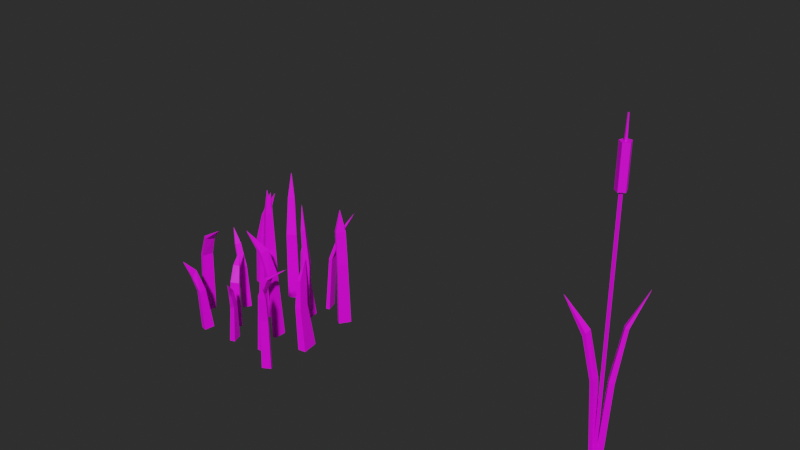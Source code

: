# Source: FTD-objects.blend  (saved by Blender 3.5.10; exported with 4.5.12 LTS)
import bpy
from mathutils import Matrix  # noqa: F401  (used for matrix-valued properties, if any)

bpy.ops.wm.read_factory_settings(use_empty=True)
scene = bpy.context.scene
scene.name = 'Scene'

# ---- collections
col_grass = bpy.data.collections.new('grass'); scene.collection.children.link(col_grass)
col_reed = bpy.data.collections.new('reed'); scene.collection.children.link(col_reed)

# ---- images (referenced by path relative to the original .blend; pixels are not part of the script)
import os
ASSET_DIR = os.environ.get("B2B_ASSET_DIR", "")  # directory of the original .blend (textures are referenced by path, not embedded)
HERE = os.path.dirname(os.path.abspath(__file__))  # packed textures are extracted next to this script under _unpacked/

def load_image(name, relpath, width, height, colorspace="sRGB"):
    """Load a texture the original file referenced (path relative to the .blend, or extracted next to this script)."""
    p = next((c for c in (os.path.join(HERE, relpath), os.path.join(ASSET_DIR, relpath)) if relpath and os.path.exists(c)), "")
    if p:
        img = bpy.data.images.load(p, check_existing=True)
        img.name = name
    else:  # same state as the original file: an image datablock whose file is absent (Cycles renders it pink)
        img = bpy.data.images.new(name, width, height)
        img.source = "FILE"
        img.filepath = "//" + (relpath or name)
    img.colorspace_settings.name = colorspace
    return img
img_colorpalette_summer_png = load_image('ColorPalette_Summer.png', 'textures/ColorPalette_Summer.png', 1024, 1024, 'sRGB')

# ---- materials (node trees are filled in below, after node groups)
mat_colorpalette = bpy.data.materials.new('ColorPalette')
mat_colorpalette.use_transparent_shadow = False

# ---- material node trees
mat_colorpalette.use_nodes = True; mat_colorpalette.node_tree.nodes.clear()
_N = mat_colorpalette.node_tree.nodes; _L = mat_colorpalette.node_tree.links
n0 = _N.new('ShaderNodeBsdfPrincipled'); n0.name = 'Principled BSDF'; n0.location = (10, 300)
n0.distribution = 'GGX'
n0.subsurface_method = 'RANDOM_WALK_SKIN'
n0.inputs[3].default_value = 1.45
n0.inputs[27].default_value = (0.0, 0.0, 0.0, 1.0)
n0.inputs[28].default_value = 1.0
n1 = _N.new('ShaderNodeOutputMaterial'); n1.name = 'Material Output'; n1.location = (300, 300)
n2 = _N.new('ShaderNodeTexImage'); n2.name = 'Image Texture'; n2.location = (-280, 280)
n2.image = img_colorpalette_summer_png
_L.new(n0.outputs[0], n1.inputs[0])
_L.new(n2.outputs[0], n0.inputs[0])
n1.is_active_output = True

# ---- world
world_world = bpy.data.worlds.new('World'); scene.world = world_world
world_world.use_nodes = True; world_world.node_tree.nodes.clear()
_N = world_world.node_tree.nodes; _L = world_world.node_tree.links
n0 = _N.new('ShaderNodeOutputWorld'); n0.name = 'World Output'; n0.location = (300, 300)
n1 = _N.new('ShaderNodeBackground'); n1.name = 'Background'; n1.location = (10, 300)
n1.inputs[0].default_value = (0.05088, 0.05088, 0.05088, 1.0)
n1.inputs[1].default_value = 0.5
_L.new(n1.outputs[0], n0.inputs[0])
n0.is_active_output = True
world_world.color = (0.05088, 0.05088, 0.05088)
world_world.use_sun_shadow = False
world_world.sun_shadow_jitter_overblur = 0.0

# ---- meshes
me_grass_1 = bpy.data.meshes.new('grass-1')
me_grass_1.from_pydata([(0.07055, -0.07144, -0.02), (0.07532, -0.07382, 0.05199), (0.08097, -0.06574, -0.02), (0.08395, -0.0691, 0.05187), (0.07278, -0.07554, -0.02), (0.07701, -0.07691, 0.05149), (0.08321, -0.06984, -0.02), (0.08563, -0.07219, 0.05136), (0.08602, -0.0804, 0.1068), (0.08602, -0.0804, 0.1068), (0.08602, -0.0804, 0.1068), (0.08602, -0.0804, 0.1068), (0.08098, -0.08108, 0.08528), (0.08901, -0.07644, 0.08519), (0.08731, -0.07348, 0.08522), (0.07927, -0.07812, 0.08531), (-0.00202, -0.04295, -0.02), (0.001471, -0.04611, 0.02995), (0.002761, -0.05629, -0.02), (0.00457, -0.05476, 0.02995), (-0.008407, -0.04524, -0.02), (-0.003333, -0.04784, 0.02995), (-0.003627, -0.05858, -0.02), (-0.0002339, -0.05648, 0.02995), (0.01211, -0.06947, 0.07357), (0.01211, -0.06947, 0.07357), (0.01211, -0.06947, 0.07357), (0.01211, -0.06947, 0.07357), (0.001999, -0.0547, 0.05616), (0.003454, -0.06057, 0.05116), (0.006122, -0.05955, 0.05075), (0.004668, -0.05368, 0.05574), (-0.01731, -0.02539, -0.02), (-0.0203, -0.0221, 0.04242), (-0.02863, -0.03202, -0.02), (-0.0301, -0.02785, 0.0432), (-0.01934, -0.02201, -0.02), (-0.02182, -0.01957, 0.0414), (-0.03066, -0.02865, -0.02), (-0.03162, -0.02531, 0.04218), (-0.04032, 0.001496, 0.07645), (-0.04032, 0.001496, 0.07645), (-0.04032, 0.001496, 0.07645), (-0.04032, 0.001496, 0.07645), (-0.02757, -0.01197, 0.0613), (-0.03468, -0.01594, 0.06141), (-0.0335, -0.01802, 0.0632), (-0.02638, -0.01405, 0.0631), (0.03929, -0.05021, -0.02), (0.04295, -0.04717, 0.05932), (0.03719, -0.03539, -0.02), (0.04113, -0.03433, 0.05927), (0.04378, -0.04958, -0.02), (0.04632, -0.0467, 0.05812), (0.04168, -0.03476, -0.02), (0.0445, -0.03386, 0.05807), (0.08131, -0.03381, 0.1047), (0.08131, -0.03381, 0.1047), (0.08131, -0.03381, 0.1047), (0.08131, -0.03381, 0.1047), (0.05766, -0.04418, 0.08526), (0.0566, -0.03331, 0.08436), (0.05341, -0.03342, 0.08682), (0.05446, -0.04429, 0.08772), (0.02835, 0.04494, -0.02), (0.02286, 0.04756, 0.03842), (0.02506, 0.0607, -0.02), (0.02078, 0.05777, 0.03937), (0.03886, 0.04602, -0.02), (0.03082, 0.04837, 0.03875), (0.03557, 0.06178, -0.02), (0.02874, 0.05858, 0.03969), (0.01533, 0.06801, 0.09492), (0.01533, 0.06801, 0.09492), (0.01533, 0.06801, 0.09492), (0.01533, 0.06801, 0.09492), (0.02559, 0.05314, 0.07355), (0.02539, 0.06155, 0.06512), (0.02021, 0.06098, 0.06413), (0.02041, 0.05257, 0.07255), (-0.04539, 0.01893, -0.02), (-0.0502, 0.01929, 0.04039), (-0.05001, 0.008288, -0.02), (-0.0542, 0.01007, 0.0406), (-0.04856, 0.02029, -0.02), (-0.05259, 0.02031, 0.03932), (-0.05318, 0.009651, -0.02), (-0.05659, 0.0111, 0.03952), (-0.07462, 0.0228, 0.08883), (-0.07462, 0.0228, 0.08883), (-0.07462, 0.0228, 0.08883), (-0.07462, 0.0228, 0.08883), (-0.06356, 0.02256, 0.06953), (-0.06658, 0.01562, 0.06963), (-0.06411, 0.01456, 0.07034), (-0.0611, 0.0215, 0.07025), (-0.04571, -0.04851, -0.02), (-0.0502, -0.05328, 0.03667), (-0.04783, -0.06211, -0.02), (-0.05182, -0.06211, 0.03555), (-0.05419, -0.04615, -0.02), (-0.05682, -0.05153, 0.03497), (-0.0563, -0.05976, -0.02), (-0.05844, -0.06035, 0.03386), (-0.06466, -0.07375, 0.08067), (-0.06466, -0.07375, 0.08067), (-0.06466, -0.07375, 0.08067), (-0.06466, -0.07375, 0.08067), (-0.06293, -0.05805, 0.06402), (-0.06313, -0.06456, 0.0551), (-0.05861, -0.06565, 0.05556), (-0.05842, -0.05913, 0.06448), (-0.01548, 0.01704, -0.02), (-0.01806, 0.02157, 0.0768), (-0.007099, 0.03117, -0.02), (-0.01112, 0.03327, 0.0768), (-0.00558, 0.01342, -0.02), (-0.01061, 0.01885, 0.0768), (0.002806, 0.02756, -0.02), (-0.003671, 0.03055, 0.0768), (-0.007647, 0.02509, 0.1637), (-0.007647, 0.02509, 0.1637), (-0.007647, 0.02509, 0.1637), (-0.007647, 0.02509, 0.1637), (-0.008001, 0.02075, 0.1301), (-0.003802, 0.02846, 0.1301), (-0.008729, 0.03019, 0.1293), (-0.01293, 0.02247, 0.1293), (-0.08857, -0.02967, -0.02), (-0.08341, -0.02834, 0.06687), (-0.08359, -0.01365, -0.02), (-0.0791, -0.01447, 0.06681), (-0.08372, -0.03118, -0.02), (-0.07977, -0.02948, 0.06552), (-0.07875, -0.01516, -0.02), (-0.07546, -0.0156, 0.06546), (-0.03817, -0.03318, 0.1177), (-0.03817, -0.03318, 0.1177), (-0.03817, -0.03318, 0.1177), (-0.03817, -0.03318, 0.1177), (-0.06708, -0.03235, 0.09592), (-0.06294, -0.02084, 0.09492), (-0.06623, -0.01942, 0.09767), (-0.07037, -0.03093, 0.09868), (0.07918, -0.01737, -0.02), (0.07369, -0.01371, 0.03842), (0.07589, 0.004673, -0.02), (0.07161, 0.0005753, 0.03937), (0.08969, -0.01586, -0.02), (0.08165, -0.01258, 0.03875), (0.0864, 0.006186, -0.02), (0.07957, 0.001713, 0.03969), (0.06616, 0.01491, 0.09492), (0.06616, 0.01491, 0.09492), (0.06616, 0.01491, 0.09492), (0.06616, 0.01491, 0.09492), (0.07641, -0.005906, 0.07355), (0.07622, 0.005867, 0.06512), (0.07104, 0.005071, 0.06413), (0.07124, -0.006703, 0.07255), (0.03771, 0.07852, -0.02), (0.04331, 0.08179, 0.05821), (0.03268, 0.09406, -0.02), (0.03896, 0.09525, 0.05869), (0.04233, 0.08003, -0.02), (0.04678, 0.08295, 0.05669), (0.0373, 0.09557, -0.02), (0.04242, 0.09641, 0.05717), (0.07259, 0.09991, 0.1266), (0.07259, 0.09991, 0.1266), (0.07259, 0.09991, 0.1266), (0.07259, 0.09991, 0.1266), (0.06059, 0.09023, 0.09931), (0.05731, 0.1004, 0.0996), (0.05372, 0.09918, 0.1006), (0.057, 0.08904, 0.1003), (0.08587, 0.07524, -0.02), (0.08636, 0.0708, 0.06917), (0.07679, 0.0615, -0.02), (0.07884, 0.05943, 0.06917), (0.08041, 0.07885, -0.02), (0.08225, 0.07351, 0.06917), (0.07133, 0.06511, -0.02), (0.07473, 0.06214, 0.06917), (0.07866, 0.06667, 0.1467), (0.07866, 0.06667, 0.1467), (0.07866, 0.06667, 0.1467), (0.07866, 0.06667, 0.1467), (0.08063, 0.07282, 0.1167), (0.07379, 0.06193, 0.1166), (0.07776, 0.05944, 0.116), (0.0846, 0.07032, 0.116), (0.03773, -0.0003131, -0.02), (0.03313, -0.002991, 0.06687), (0.03729, -0.01708, -0.02), (0.03275, -0.01751, 0.06681), (0.03266, -0.0001778, -0.02), (0.02931, -0.002889, 0.06552), (0.03222, -0.01694, -0.02), (0.02893, -0.01741, 0.06546), (-0.01173, -0.01062, 0.1177), (-0.01173, -0.01062, 0.1177), (-0.01173, -0.01062, 0.1177), (-0.01173, -0.01062, 0.1177), (0.01632, -0.003565, 0.09592), (0.01546, -0.01577, 0.09492), (0.01902, -0.01625, 0.09767), (0.01987, -0.00404, 0.09868), (0.05194, 0.03273, -0.02), (0.05712, 0.03333, 0.0768), (0.06166, 0.01948, -0.02), (0.06517, 0.02236, 0.0768), (0.04473, 0.02504, -0.02), (0.0517, 0.02754, 0.0768), (0.05446, 0.01179, -0.02), (0.05975, 0.01657, 0.0768), (0.05628, 0.02237, 0.1637), (0.05628, 0.02237, 0.1637), (0.05628, 0.02237, 0.1637), (0.05628, 0.02237, 0.1637), (0.05243, 0.02439, 0.1301), (0.05788, 0.01751, 0.1301), (0.06139, 0.02137, 0.1293), (0.05594, 0.02825, 0.1293), (-0.009054, 0.07589, -0.02), (-0.009432, 0.075, 0.07734), (-0.02337, 0.06782, -0.02), (-0.02128, 0.06832, 0.07765), (-0.01584, 0.08395, -0.02), (-0.01454, 0.08106, 0.07699), (-0.03015, 0.07588, -0.02), (-0.02638, 0.07438, 0.0773), (-0.02059, 0.0818, 0.164), (-0.02059, 0.0818, 0.164), (-0.02059, 0.0818, 0.164), (-0.02059, 0.0818, 0.164), (-0.01798, 0.08357, 0.1302), (-0.02546, 0.07898, 0.1304), (-0.02204, 0.075, 0.1299), (-0.01456, 0.07959, 0.1297), (-0.05249, 0.05576, -0.02), (-0.05162, 0.06213, 0.06045), (-0.06671, 0.05401, -0.02), (-0.06339, 0.06068, 0.06132), (-0.05324, 0.06136, -0.02), (-0.05218, 0.06635, 0.05986), (-0.06745, 0.05961, -0.02), (-0.06395, 0.0649, 0.06073), (-0.05498, 0.07466, 0.1272), (-0.05498, 0.07466, 0.1272), (-0.05498, 0.07466, 0.1272), (-0.05498, 0.07466, 0.1272), (-0.05127, 0.07302, 0.1007), (-0.06233, 0.0714, 0.1016), (-0.06173, 0.06732, 0.1016), (-0.05067, 0.06894, 0.1007), (-0.08978, 0.0713, -0.02), (-0.09158, 0.07755, 0.04269), (-0.08567, 0.09042, -0.02), (-0.08891, 0.08994, 0.04269), (-0.08063, 0.06933, -0.02), (-0.08469, 0.07607, 0.04269), (-0.07651, 0.08845, -0.02), (-0.08202, 0.08846, 0.04269), (-0.08702, 0.1127, 0.1029), (-0.08702, 0.1127, 0.1029), (-0.08702, 0.1127, 0.1029), (-0.08702, 0.1127, 0.1029), (-0.08594, 0.088, 0.07886), (-0.08336, 0.09594, 0.07197), (-0.08724, 0.09669, 0.07139), (-0.08981, 0.08875, 0.07829)], [], [(0, 1, 3, 2), (2, 3, 7, 6), (6, 7, 5, 4), (4, 5, 1, 0), (2, 6, 4, 0), (15, 12, 11, 10), (10, 11, 8, 9), (13, 14, 9, 8), (12, 13, 8, 11), (3, 1, 15, 14), (7, 3, 14, 13), (1, 5, 12, 15), (5, 7, 13, 12), (14, 15, 10, 9), (16, 17, 19, 18), (18, 19, 23, 22), (22, 23, 21, 20), (20, 21, 17, 16), (18, 22, 20, 16), (31, 28, 27, 26), (26, 27, 24, 25), (29, 30, 25, 24), (28, 29, 24, 27), (19, 17, 31, 30), (23, 19, 30, 29), (17, 21, 28, 31), (21, 23, 29, 28), (30, 31, 26, 25), (32, 33, 35, 34), (34, 35, 39, 38), (38, 39, 37, 36), (36, 37, 33, 32), (34, 38, 36, 32), (47, 44, 43, 42), (42, 43, 40, 41), (45, 46, 41, 40), (44, 45, 40, 43), (35, 33, 47, 46), (39, 35, 46, 45), (33, 37, 44, 47), (37, 39, 45, 44), (46, 47, 42, 41), (48, 49, 51, 50), (50, 51, 55, 54), (54, 55, 53, 52), (52, 53, 49, 48), (50, 54, 52, 48), (63, 60, 59, 58), (58, 59, 56, 57), (61, 62, 57, 56), (60, 61, 56, 59), (51, 49, 63, 62), (55, 51, 62, 61), (49, 53, 60, 63), (53, 55, 61, 60), (62, 63, 58, 57), (64, 65, 67, 66), (66, 67, 71, 70), (70, 71, 69, 68), (68, 69, 65, 64), (66, 70, 68, 64), (79, 76, 75, 74), (74, 75, 72, 73), (77, 78, 73, 72), (76, 77, 72, 75), (67, 65, 79, 78), (71, 67, 78, 77), (65, 69, 76, 79), (69, 71, 77, 76), (78, 79, 74, 73), (80, 81, 83, 82), (82, 83, 87, 86), (86, 87, 85, 84), (84, 85, 81, 80), (82, 86, 84, 80), (95, 92, 91, 90), (90, 91, 88, 89), (93, 94, 89, 88), (92, 93, 88, 91), (83, 81, 95, 94), (87, 83, 94, 93), (81, 85, 92, 95), (85, 87, 93, 92), (94, 95, 90, 89), (96, 97, 99, 98), (98, 99, 103, 102), (102, 103, 101, 100), (100, 101, 97, 96), (98, 102, 100, 96), (111, 108, 107, 106), (106, 107, 104, 105), (109, 110, 105, 104), (108, 109, 104, 107), (99, 97, 111, 110), (103, 99, 110, 109), (97, 101, 108, 111), (101, 103, 109, 108), (110, 111, 106, 105), (112, 113, 115, 114), (114, 115, 119, 118), (118, 119, 117, 116), (116, 117, 113, 112), (114, 118, 116, 112), (127, 124, 123, 122), (122, 123, 120, 121), (125, 126, 121, 120), (124, 125, 120, 123), (115, 113, 127, 126), (119, 115, 126, 125), (113, 117, 124, 127), (117, 119, 125, 124), (126, 127, 122, 121), (128, 129, 131, 130), (130, 131, 135, 134), (134, 135, 133, 132), (132, 133, 129, 128), (130, 134, 132, 128), (143, 140, 139, 138), (138, 139, 136, 137), (141, 142, 137, 136), (140, 141, 136, 139), (131, 129, 143, 142), (135, 131, 142, 141), (129, 133, 140, 143), (133, 135, 141, 140), (142, 143, 138, 137), (144, 145, 147, 146), (146, 147, 151, 150), (150, 151, 149, 148), (148, 149, 145, 144), (146, 150, 148, 144), (159, 156, 155, 154), (154, 155, 152, 153), (157, 158, 153, 152), (156, 157, 152, 155), (147, 145, 159, 158), (151, 147, 158, 157), (145, 149, 156, 159), (149, 151, 157, 156), (158, 159, 154, 153), (160, 161, 163, 162), (162, 163, 167, 166), (166, 167, 165, 164), (164, 165, 161, 160), (162, 166, 164, 160), (175, 172, 171, 170), (170, 171, 168, 169), (173, 174, 169, 168), (172, 173, 168, 171), (163, 161, 175, 174), (167, 163, 174, 173), (161, 165, 172, 175), (165, 167, 173, 172), (174, 175, 170, 169), (176, 177, 179, 178), (178, 179, 183, 182), (182, 183, 181, 180), (180, 181, 177, 176), (178, 182, 180, 176), (191, 188, 187, 186), (186, 187, 184, 185), (189, 190, 185, 184), (188, 189, 184, 187), (179, 177, 191, 190), (183, 179, 190, 189), (177, 181, 188, 191), (181, 183, 189, 188), (190, 191, 186, 185), (192, 193, 195, 194), (194, 195, 199, 198), (198, 199, 197, 196), (196, 197, 193, 192), (194, 198, 196, 192), (207, 204, 203, 202), (202, 203, 200, 201), (205, 206, 201, 200), (204, 205, 200, 203), (195, 193, 207, 206), (199, 195, 206, 205), (193, 197, 204, 207), (197, 199, 205, 204), (206, 207, 202, 201), (208, 209, 211, 210), (210, 211, 215, 214), (214, 215, 213, 212), (212, 213, 209, 208), (210, 214, 212, 208), (223, 220, 219, 218), (218, 219, 216, 217), (221, 222, 217, 216), (220, 221, 216, 219), (211, 209, 223, 222), (215, 211, 222, 221), (209, 213, 220, 223), (213, 215, 221, 220), (222, 223, 218, 217), (224, 225, 227, 226), (226, 227, 231, 230), (230, 231, 229, 228), (228, 229, 225, 224), (226, 230, 228, 224), (239, 236, 235, 234), (234, 235, 232, 233), (237, 238, 233, 232), (236, 237, 232, 235), (227, 225, 239, 238), (231, 227, 238, 237), (225, 229, 236, 239), (229, 231, 237, 236), (238, 239, 234, 233), (240, 241, 243, 242), (242, 243, 247, 246), (246, 247, 245, 244), (244, 245, 241, 240), (242, 246, 244, 240), (255, 252, 251, 250), (250, 251, 248, 249), (253, 254, 249, 248), (252, 253, 248, 251), (243, 241, 255, 254), (247, 243, 254, 253), (241, 245, 252, 255), (245, 247, 253, 252), (254, 255, 250, 249), (256, 257, 259, 258), (258, 259, 263, 262), (262, 263, 261, 260), (260, 261, 257, 256), (258, 262, 260, 256), (271, 268, 267, 266), (266, 267, 264, 265), (269, 270, 265, 264), (268, 269, 264, 267), (259, 257, 271, 270), (263, 259, 270, 269), (257, 261, 268, 271), (261, 263, 269, 268), (270, 271, 266, 265)])
_uv = me_grass_1.uv_layers.new(name='UVMap')
_uv.uv.foreach_set('vector', [0.1116, 0.9122, 0.1127, 0.9268, 0.1148, 0.9268, 0.1141, 0.9122, 0.1141, 0.9122, 0.1148, 0.9268, 0.1152, 0.9267, 0.1146, 0.9122, 0.1146, 0.9122, 0.1152, 0.9267, 0.1131, 0.9267, 0.1121, 0.9122, 0.1121, 0.9122, 0.1131, 0.9267, 0.1127, 0.9268, 0.1116, 0.9122, 0.1141, 0.9122, 0.1146, 0.9122, 0.1121, 0.9122, 0.1116, 0.9122, 0.1087, 0.977, 0.109, 0.977, 0.11, 0.9812, 0.11, 0.9812, 0.11, 0.9812, 0.11, 0.9812, 0.11, 0.9812, 0.11, 0.9812, 0.1106, 0.977, 0.1103, 0.977, 0.11, 0.9812, 0.11, 0.9812, 0.109, 0.977, 0.1106, 0.977, 0.11, 0.9812, 0.11, 0.9812, 0.1086, 0.9473, 0.1071, 0.9473, 0.1078, 0.9534, 0.1092, 0.9534, 0.1089, 0.9472, 0.1086, 0.9473, 0.1092, 0.9534, 0.1096, 0.9534, 0.1071, 0.9473, 0.1074, 0.9472, 0.1081, 0.9534, 0.1078, 0.9534, 0.1074, 0.9472, 0.1089, 0.9472, 0.1096, 0.9534, 0.1081, 0.9534, 0.1103, 0.977, 0.1087, 0.977, 0.11, 0.9812, 0.11, 0.9812, 0.09439, 0.9122, 0.09521, 0.9216, 0.09595, 0.9216, 0.09552, 0.9122, 0.09552, 0.9122, 0.09595, 0.9216, 0.09481, 0.9216, 0.09401, 0.9122, 0.09401, 0.9122, 0.09481, 0.9216, 0.09408, 0.9216, 0.09287, 0.9122, 0.09287, 0.9122, 0.09408, 0.9216, 0.09521, 0.9216, 0.09439, 0.9122, 0.09552, 0.9122, 0.09401, 0.9122, 0.09287, 0.9122, 0.09439, 0.9122, 0.09414, 0.9713, 0.09362, 0.9714, 0.09559, 0.9748, 0.09559, 0.9748, 0.09559, 0.9748, 0.09559, 0.9748, 0.09559, 0.9748, 0.09559, 0.9748, 0.09391, 0.9704, 0.09443, 0.9703, 0.09559, 0.9748, 0.09559, 0.9748, 0.09362, 0.9714, 0.09391, 0.9704, 0.09559, 0.9748, 0.09559, 0.9748, 0.09417, 0.9433, 0.0936, 0.9433, 0.09419, 0.948, 0.09445, 0.9471, 0.09329, 0.9433, 0.09417, 0.9433, 0.09445, 0.9471, 0.09396, 0.9472, 0.0936, 0.9433, 0.09273, 0.9433, 0.0937, 0.9481, 0.09419, 0.948, 0.09273, 0.9433, 0.09329, 0.9433, 0.09396, 0.9472, 0.0937, 0.9481, 0.09443, 0.9703, 0.09414, 0.9713, 0.09559, 0.9748, 0.09559, 0.9748, 0.09076, 0.9122, 0.09005, 0.9246, 0.08773, 0.9248, 0.08808, 0.9122, 0.08808, 0.9122, 0.08773, 0.9248, 0.08737, 0.9245, 0.0876, 0.9122, 0.0876, 0.9122, 0.08737, 0.9245, 0.08969, 0.9243, 0.09028, 0.9122, 0.09028, 0.9122, 0.08969, 0.9243, 0.09005, 0.9246, 0.09076, 0.9122, 0.08808, 0.9122, 0.0876, 0.9122, 0.09028, 0.9122, 0.09076, 0.9122, 0.08809, 0.9727, 0.08786, 0.9724, 0.08537, 0.9753, 0.08537, 0.9753, 0.08537, 0.9753, 0.08537, 0.9753, 0.08537, 0.9753, 0.08537, 0.9753, 0.08647, 0.9724, 0.0867, 0.9727, 0.08537, 0.9753, 0.08537, 0.9753, 0.08786, 0.9724, 0.08647, 0.9724, 0.08537, 0.9753, 0.08537, 0.9753, 0.08785, 0.9457, 0.08964, 0.9456, 0.08853, 0.9494, 0.08723, 0.9494, 0.08757, 0.9456, 0.08785, 0.9457, 0.08723, 0.9494, 0.08702, 0.9491, 0.08964, 0.9456, 0.08936, 0.9454, 0.08831, 0.949, 0.08853, 0.9494, 0.08936, 0.9454, 0.08757, 0.9456, 0.08702, 0.9491, 0.08831, 0.949, 0.0867, 0.9727, 0.08809, 0.9727, 0.08537, 0.9753, 0.08537, 0.9753, 0.1042, 0.9122, 0.105, 0.9286, 0.1046, 0.9286, 0.1037, 0.9122, 0.1037, 0.9122, 0.1046, 0.9286, 0.1054, 0.9283, 0.1047, 0.9122, 0.1047, 0.9122, 0.1054, 0.9283, 0.1058, 0.9283, 0.1052, 0.9122, 0.1052, 0.9122, 0.1058, 0.9283, 0.105, 0.9286, 0.1042, 0.9122, 0.1037, 0.9122, 0.1047, 0.9122, 0.1052, 0.9122, 0.1042, 0.9122, 0.1038, 0.9775, 0.1045, 0.977, 0.1091, 0.9808, 0.1091, 0.9808, 0.1091, 0.9808, 0.1091, 0.9808, 0.1091, 0.9808, 0.1091, 0.9808, 0.1043, 0.9769, 0.1036, 0.9773, 0.1091, 0.9808, 0.1091, 0.9808, 0.1045, 0.977, 0.1043, 0.9769, 0.1091, 0.9808, 0.1091, 0.9808, 0.1008, 0.9487, 0.1012, 0.9487, 0.1033, 0.9539, 0.1031, 0.9537, 0.1014, 0.9484, 0.1008, 0.9487, 0.1031, 0.9537, 0.1036, 0.9532, 0.1012, 0.9487, 0.1018, 0.9485, 0.1038, 0.9534, 0.1033, 0.9539, 0.1018, 0.9485, 0.1014, 0.9484, 0.1036, 0.9532, 0.1038, 0.9534, 0.1036, 0.9773, 0.1038, 0.9775, 0.1091, 0.9808, 0.1091, 0.9808, 0.1016, 0.9122, 0.1003, 0.9236, 0.09979, 0.9239, 0.1008, 0.9122, 0.1008, 0.9122, 0.09979, 0.9239, 0.1017, 0.9239, 0.1033, 0.9122, 0.1033, 0.9122, 0.1017, 0.9239, 0.1022, 0.9237, 0.1041, 0.9122, 0.1041, 0.9122, 0.1022, 0.9237, 0.1003, 0.9236, 0.1016, 0.9122, 0.1008, 0.9122, 0.1033, 0.9122, 0.1041, 0.9122, 0.1016, 0.9122, 0.09721, 0.9746, 0.09822, 0.9747, 0.09622, 0.9789, 0.09622, 0.9789, 0.09622, 0.9789, 0.09622, 0.9789, 0.09622, 0.9789, 0.09622, 0.9789, 0.09818, 0.9731, 0.09717, 0.9729, 0.09622, 0.9789, 0.09622, 0.9789, 0.09822, 0.9747, 0.09818, 0.9731, 0.09622, 0.9789, 0.09622, 0.9789, 0.09712, 0.945, 0.0975, 0.9449, 0.09705, 0.9511, 0.09702, 0.9496, 0.09857, 0.9451, 0.09712, 0.945, 0.09702, 0.9496, 0.09796, 0.9497, 0.0975, 0.9449, 0.09895, 0.9449, 0.098, 0.9513, 0.09705, 0.9511, 0.09895, 0.9449, 0.09857, 0.9451, 0.09796, 0.9497, 0.098, 0.9513, 0.09717, 0.9729, 0.09721, 0.9746, 0.09622, 0.9789, 0.09622, 0.9789, 0.08411, 0.9122, 0.08297, 0.9241, 0.08202, 0.9241, 0.08301, 0.9122, 0.08301, 0.9122, 0.08202, 0.9241, 0.08145, 0.9239, 0.08226, 0.9122, 0.08226, 0.9122, 0.08145, 0.9239, 0.0824, 0.9238, 0.08335, 0.9122, 0.08335, 0.9122, 0.0824, 0.9238, 0.08297, 0.9241, 0.08411, 0.9122, 0.08301, 0.9122, 0.08226, 0.9122, 0.08335, 0.9122, 0.08411, 0.9122, 0.08132, 0.9741, 0.08084, 0.974, 0.07869, 0.9777, 0.07869, 0.9777, 0.07869, 0.9777, 0.07869, 0.9777, 0.07869, 0.9777, 0.07869, 0.9777, 0.08026, 0.974, 0.08074, 0.9741, 0.07869, 0.9777, 0.07869, 0.9777, 0.08084, 0.974, 0.08026, 0.974, 0.07869, 0.9777, 0.07869, 0.9777, 0.08346, 0.9453, 0.08419, 0.9452, 0.0822, 0.9507, 0.08165, 0.9507, 0.08302, 0.9451, 0.08346, 0.9453, 0.08165, 0.9507, 0.0812, 0.9506, 0.08419, 0.9452, 0.08375, 0.945, 0.08175, 0.9505, 0.0822, 0.9507, 0.08375, 0.945, 0.08302, 0.9451, 0.0812, 0.9506, 0.08175, 0.9505, 0.08074, 0.9741, 0.08132, 0.9741, 0.07869, 0.9777, 0.07869, 0.9777, 0.08403, 0.9122, 0.08297, 0.9232, 0.08258, 0.923, 0.08353, 0.9122, 0.08353, 0.9122, 0.08258, 0.923, 0.08101, 0.9226, 0.08152, 0.9122, 0.08152, 0.9122, 0.08101, 0.9226, 0.0814, 0.9228, 0.08202, 0.9122, 0.08202, 0.9122, 0.0814, 0.9228, 0.08297, 0.9232, 0.08403, 0.9122, 0.08353, 0.9122, 0.08152, 0.9122, 0.08202, 0.9122, 0.08403, 0.9122, 0.08185, 0.973, 0.08097, 0.9729, 0.08063, 0.9761, 0.08063, 0.9761, 0.08063, 0.9761, 0.08063, 0.9761, 0.08063, 0.9761, 0.08063, 0.9761, 0.08093, 0.9712, 0.08181, 0.9712, 0.08063, 0.9761, 0.08063, 0.9761, 0.08097, 0.9729, 0.08093, 0.9712, 0.08063, 0.9761, 0.08063, 0.9761, 0.08389, 0.9443, 0.08419, 0.9445, 0.08269, 0.9496, 0.08266, 0.948, 0.08269, 0.944, 0.08389, 0.9443, 0.08266, 0.948, 0.08183, 0.9479, 0.08419, 0.9445, 0.08298, 0.9442, 0.08187, 0.9495, 0.08269, 0.9496, 0.08298, 0.9442, 0.08269, 0.944, 0.08183, 0.9479, 0.08187, 0.9495, 0.08181, 0.9712, 0.08185, 0.973, 0.08063, 0.9761, 0.08063, 0.9761, 0.0912, 0.9122, 0.09058, 0.9327, 0.09223, 0.9327, 0.09318, 0.9122, 0.09318, 0.9122, 0.09223, 0.9327, 0.094, 0.9327, 0.09553, 0.9122, 0.09553, 0.9122, 0.094, 0.9327, 0.09235, 0.9327, 0.09354, 0.9122, 0.09354, 0.9122, 0.09235, 0.9327, 0.09058, 0.9327, 0.0912, 0.9122, 0.09318, 0.9122, 0.09553, 0.9122, 0.09354, 0.9122, 0.0912, 0.9122, 0.09071, 0.9856, 0.09167, 0.9858, 0.09174, 0.9923, 0.09174, 0.9923, 0.09174, 0.9923, 0.09174, 0.9923, 0.09174, 0.9923, 0.09174, 0.9923, 0.09249, 0.9858, 0.09153, 0.9856, 0.09174, 0.9923, 0.09174, 0.9923, 0.09167, 0.9858, 0.09249, 0.9858, 0.09174, 0.9923, 0.09174, 0.9923, 0.09131, 0.9519, 0.09004, 0.9519, 0.09098, 0.9614, 0.09174, 0.9614, 0.09267, 0.9519, 0.09131, 0.9519, 0.09174, 0.9614, 0.09264, 0.9616, 0.09004, 0.9519, 0.0914, 0.9519, 0.09188, 0.9616, 0.09098, 0.9614, 0.0914, 0.9519, 0.09267, 0.9519, 0.09264, 0.9616, 0.09188, 0.9616, 0.09153, 0.9856, 0.09071, 0.9856, 0.09174, 0.9923, 0.09174, 0.9923, 0.07387, 0.9122, 0.07509, 0.9304, 0.07612, 0.9304, 0.07505, 0.9122, 0.07505, 0.9122, 0.07612, 0.9304, 0.07698, 0.93, 0.0762, 0.9122, 0.0762, 0.9122, 0.07698, 0.93, 0.07596, 0.9301, 0.07502, 0.9122, 0.07502, 0.9122, 0.07596, 0.9301, 0.07509, 0.9304, 0.07387, 0.9122, 0.07505, 0.9122, 0.0762, 0.9122, 0.07502, 0.9122, 0.07387, 0.9122, 0.07952, 0.9796, 0.08016, 0.9791, 0.08579, 0.9834, 0.08579, 0.9834, 0.08579, 0.9834, 0.08579, 0.9834, 0.08579, 0.9834, 0.08579, 0.9834, 0.08096, 0.9789, 0.08032, 0.9794, 0.08579, 0.9834, 0.08579, 0.9834, 0.08016, 0.9791, 0.08096, 0.9789, 0.08579, 0.9834, 0.08579, 0.9834, 0.07892, 0.95, 0.07814, 0.9501, 0.08051, 0.9558, 0.08127, 0.9557, 0.07959, 0.9498, 0.07892, 0.95, 0.08127, 0.9557, 0.08187, 0.9552, 0.07814, 0.9501, 0.0788, 0.9498, 0.08111, 0.9553, 0.08051, 0.9558, 0.0788, 0.9498, 0.07959, 0.9498, 0.08187, 0.9552, 0.08111, 0.9553, 0.08032, 0.9794, 0.07952, 0.9796, 0.08579, 0.9834, 0.08579, 0.9834, 0.1136, 0.9122, 0.1123, 0.9236, 0.1118, 0.9239, 0.1129, 0.9122, 0.1129, 0.9122, 0.1118, 0.9239, 0.1137, 0.9239, 0.1153, 0.9122, 0.1153, 0.9122, 0.1137, 0.9239, 0.1142, 0.9237, 0.1161, 0.9122, 0.1161, 0.9122, 0.1142, 0.9237, 0.1123, 0.9236, 0.1136, 0.9122, 0.1129, 0.9122, 0.1153, 0.9122, 0.1161, 0.9122, 0.1136, 0.9122, 0.1071, 0.9746, 0.1081, 0.9747, 0.1061, 0.9789, 0.1061, 0.9789, 0.1061, 0.9789, 0.1061, 0.9789, 0.1061, 0.9789, 0.1061, 0.9789, 0.1081, 0.9731, 0.1071, 0.9729, 0.1061, 0.9789, 0.1061, 0.9789, 0.1081, 0.9747, 0.1081, 0.9731, 0.1061, 0.9789, 0.1061, 0.9789, 0.1064, 0.945, 0.1068, 0.9449, 0.1063, 0.9511, 0.1063, 0.9496, 0.1078, 0.9451, 0.1064, 0.945, 0.1063, 0.9496, 0.1072, 0.9497, 0.1068, 0.9449, 0.1082, 0.9449, 0.1073, 0.9513, 0.1063, 0.9511, 0.1082, 0.9449, 0.1078, 0.9451, 0.1072, 0.9497, 0.1073, 0.9513, 0.1071, 0.9729, 0.1071, 0.9746, 0.1061, 0.9789, 0.1061, 0.9789, 0.1038, 0.9122, 0.1051, 0.9283, 0.1041, 0.9284, 0.1026, 0.9122, 0.1026, 0.9122, 0.1041, 0.9284, 0.1049, 0.9281, 0.1037, 0.9122, 0.1037, 0.9122, 0.1049, 0.9281, 0.106, 0.928, 0.1049, 0.9122, 0.1049, 0.9122, 0.106, 0.928, 0.1051, 0.9283, 0.1038, 0.9122, 0.1026, 0.9122, 0.1037, 0.9122, 0.1049, 0.9122, 0.1038, 0.9122, 0.1043, 0.98, 0.105, 0.9798, 0.1074, 0.9851, 0.1074, 0.9851, 0.1074, 0.9851, 0.1074, 0.9851, 0.1074, 0.9851, 0.1074, 0.9851, 0.1044, 0.9798, 0.1037, 0.98, 0.1074, 0.9851, 0.1074, 0.9851, 0.105, 0.9798, 0.1044, 0.9798, 0.1074, 0.9851, 0.1074, 0.9851, 0.1004, 0.9486, 0.1012, 0.9485, 0.1037, 0.9561, 0.1031, 0.9562, 0.1011, 0.9483, 0.1004, 0.9486, 0.1031, 0.9562, 0.1038, 0.956, 0.1012, 0.9485, 0.1019, 0.9482, 0.1044, 0.956, 0.1037, 0.9561, 0.1019, 0.9482, 0.1011, 0.9483, 0.1038, 0.956, 0.1044, 0.956, 0.1037, 0.98, 0.1043, 0.98, 0.1074, 0.9851, 0.1074, 0.9851, 0.1152, 0.9122, 0.1153, 0.9309, 0.1136, 0.9309, 0.1131, 0.9122, 0.1131, 0.9122, 0.1136, 0.9309, 0.1126, 0.9309, 0.1118, 0.9122, 0.1118, 0.9122, 0.1126, 0.9309, 0.1144, 0.9309, 0.1139, 0.9122, 0.1139, 0.9122, 0.1144, 0.9309, 0.1153, 0.9309, 0.1152, 0.9122, 0.1131, 0.9122, 0.1118, 0.9122, 0.1139, 0.9122, 0.1152, 0.9122, 0.1097, 0.983, 0.1089, 0.9831, 0.1086, 0.989, 0.1086, 0.989, 0.1086, 0.989, 0.1086, 0.989, 0.1086, 0.989, 0.1086, 0.989, 0.1076, 0.9831, 0.1084, 0.983, 0.1086, 0.989, 0.1086, 0.989, 0.1089, 0.9831, 0.1076, 0.9831, 0.1086, 0.989, 0.1086, 0.989, 0.1077, 0.9505, 0.1091, 0.9505, 0.1087, 0.959, 0.1075, 0.959, 0.107, 0.9505, 0.1077, 0.9505, 0.1075, 0.959, 0.1068, 0.9591, 0.1091, 0.9505, 0.1083, 0.9505, 0.108, 0.9591, 0.1087, 0.959, 0.1083, 0.9505, 0.107, 0.9505, 0.1068, 0.9591, 0.108, 0.9591, 0.1084, 0.983, 0.1097, 0.983, 0.1086, 0.989, 0.1086, 0.989, 0.1038, 0.9122, 0.1027, 0.9304, 0.1026, 0.9304, 0.1037, 0.9122, 0.1037, 0.9122, 0.1026, 0.9304, 0.1017, 0.93, 0.1025, 0.9122, 0.1025, 0.9122, 0.1017, 0.93, 0.1018, 0.9301, 0.1026, 0.9122, 0.1026, 0.9122, 0.1018, 0.9301, 0.1027, 0.9304, 0.1038, 0.9122, 0.1037, 0.9122, 0.1025, 0.9122, 0.1026, 0.9122, 0.1038, 0.9122, 0.09711, 0.9796, 0.09641, 0.9791, 0.09095, 0.9834, 0.09095, 0.9834, 0.09095, 0.9834, 0.09095, 0.9834, 0.09095, 0.9834, 0.09095, 0.9834, 0.09625, 0.9789, 0.09694, 0.9794, 0.09095, 0.9834, 0.09095, 0.9834, 0.09641, 0.9791, 0.09625, 0.9789, 0.09095, 0.9834, 0.09095, 0.9834, 0.0993, 0.95, 0.09937, 0.9501, 0.09696, 0.9558, 0.0968, 0.9557, 0.09861, 0.9498, 0.0993, 0.95, 0.0968, 0.9557, 0.09615, 0.9552, 0.09937, 0.9501, 0.09868, 0.9498, 0.09631, 0.9553, 0.09696, 0.9558, 0.09868, 0.9498, 0.09861, 0.9498, 0.09615, 0.9552, 0.09631, 0.9553, 0.09694, 0.9794, 0.09711, 0.9796, 0.09095, 0.9834, 0.09095, 0.9834, 0.1072, 0.9122, 0.1084, 0.9327, 0.1103, 0.9327, 0.1095, 0.9122, 0.1095, 0.9122, 0.1103, 0.9327, 0.109, 0.9327, 0.1078, 0.9122, 0.1078, 0.9122, 0.109, 0.9327, 0.1071, 0.9327, 0.1055, 0.9122, 0.1055, 0.9122, 0.1071, 0.9327, 0.1084, 0.9327, 0.1072, 0.9122, 0.1095, 0.9122, 0.1078, 0.9122, 0.1055, 0.9122, 0.1072, 0.9122, 0.1041, 0.9856, 0.1035, 0.9858, 0.1042, 0.9923, 0.1042, 0.9923, 0.1042, 0.9923, 0.1042, 0.9923, 0.1042, 0.9923, 0.1042, 0.9923, 0.1045, 0.9858, 0.1052, 0.9856, 0.1042, 0.9923, 0.1042, 0.9923, 0.1035, 0.9858, 0.1045, 0.9858, 0.1042, 0.9923, 0.1042, 0.9923, 0.1052, 0.9519, 0.1037, 0.9519, 0.1035, 0.9614, 0.1045, 0.9614, 0.1042, 0.9519, 0.1052, 0.9519, 0.1045, 0.9614, 0.1039, 0.9616, 0.1037, 0.9519, 0.1028, 0.9519, 0.1029, 0.9616, 0.1035, 0.9614, 0.1028, 0.9519, 0.1042, 0.9519, 0.1039, 0.9616, 0.1029, 0.9616, 0.1052, 0.9856, 0.1041, 0.9856, 0.1042, 0.9923, 0.1042, 0.9923, 0.09272, 0.9122, 0.09263, 0.9329, 0.08982, 0.9329, 0.08933, 0.9122, 0.08933, 0.9122, 0.08982, 0.9329, 0.08861, 0.9328, 0.08772, 0.9122, 0.08772, 0.9122, 0.08861, 0.9328, 0.09142, 0.9328, 0.09111, 0.9122, 0.09111, 0.9122, 0.09142, 0.9328, 0.09263, 0.9329, 0.09272, 0.9122, 0.08933, 0.9122, 0.08772, 0.9122, 0.09111, 0.9122, 0.09272, 0.9122, 0.09039, 0.9857, 0.08973, 0.9858, 0.08922, 0.9924, 0.08922, 0.9924, 0.08922, 0.9924, 0.08922, 0.9924, 0.08922, 0.9924, 0.08922, 0.9924, 0.08827, 0.9858, 0.08894, 0.9857, 0.08922, 0.9924, 0.08922, 0.9924, 0.08973, 0.9858, 0.08827, 0.9858, 0.08922, 0.9924, 0.08922, 0.9924, 0.08946, 0.952, 0.09162, 0.952, 0.09068, 0.9615, 0.08932, 0.9615, 0.08853, 0.952, 0.08946, 0.952, 0.08932, 0.9615, 0.0887, 0.9616, 0.09162, 0.952, 0.09069, 0.9519, 0.09006, 0.9616, 0.09068, 0.9615, 0.09069, 0.9519, 0.08853, 0.952, 0.0887, 0.9616, 0.09006, 0.9616, 0.08894, 0.9857, 0.09039, 0.9857, 0.08922, 0.9924, 0.08922, 0.9924, 0.08242, 0.9122, 0.08263, 0.9289, 0.07984, 0.9291, 0.07905, 0.9122, 0.07905, 0.9122, 0.07984, 0.9291, 0.07971, 0.9289, 0.07888, 0.9122, 0.07888, 0.9122, 0.07971, 0.9289, 0.0825, 0.9287, 0.08225, 0.9122, 0.08225, 0.9122, 0.0825, 0.9287, 0.08263, 0.9289, 0.08242, 0.9122, 0.07905, 0.9122, 0.07888, 0.9122, 0.08225, 0.9122, 0.08242, 0.9122, 0.08336, 0.98, 0.08324, 0.98, 0.08252, 0.9852, 0.08252, 0.9852, 0.08252, 0.9852, 0.08252, 0.9852, 0.08252, 0.9852, 0.08252, 0.9852, 0.08108, 0.9802, 0.0812, 0.9802, 0.08252, 0.9852, 0.08252, 0.9852, 0.08324, 0.98, 0.08108, 0.9802, 0.08252, 0.9852, 0.08252, 0.9852, 0.08179, 0.949, 0.08393, 0.9489, 0.0841, 0.9562, 0.08209, 0.9564, 0.08168, 0.9489, 0.08179, 0.949, 0.08209, 0.9564, 0.08198, 0.9564, 0.08393, 0.9489, 0.08383, 0.9488, 0.08399, 0.9562, 0.0841, 0.9562, 0.08383, 0.9488, 0.08168, 0.9489, 0.08198, 0.9564, 0.08399, 0.9562, 0.0812, 0.9802, 0.08336, 0.98, 0.08252, 0.9852, 0.08252, 0.9852, 0.07358, 0.9122, 0.07316, 0.9246, 0.07379, 0.9246, 0.07456, 0.9122, 0.07456, 0.9122, 0.07379, 0.9246, 0.07542, 0.9246, 0.07673, 0.9122, 0.07673, 0.9122, 0.07542, 0.9246, 0.07479, 0.9246, 0.07575, 0.9122, 0.07575, 0.9122, 0.07479, 0.9246, 0.07316, 0.9246, 0.07358, 0.9122, 0.07456, 0.9122, 0.07673, 0.9122, 0.07575, 0.9122, 0.07358, 0.9122, 0.07573, 0.9757, 0.07648, 0.9758, 0.07627, 0.9805, 0.07627, 0.9805, 0.07627, 0.9805, 0.07627, 0.9805, 0.07627, 0.9805, 0.07627, 0.9805, 0.07698, 0.9744, 0.07623, 0.9743, 0.07627, 0.9805, 0.07627, 0.9805, 0.07648, 0.9758, 0.07698, 0.9744, 0.07627, 0.9805, 0.07627, 0.9805, 0.07714, 0.9456, 0.07665, 0.9456, 0.07697, 0.9521, 0.07744, 0.9509, 0.07839, 0.9456, 0.07714, 0.9456, 0.07744, 0.9509, 0.07815, 0.951, 0.07665, 0.9456, 0.0779, 0.9456, 0.07768, 0.9522, 0.07697, 0.9521, 0.0779, 0.9456, 0.07839, 0.9456, 0.07815, 0.951, 0.07768, 0.9522, 0.07623, 0.9743, 0.07573, 0.9757, 0.07627, 0.9805, 0.07627, 0.9805])
_uv.active_render = True
_uv = me_grass_1.uv_layers.new(name='Wind')
_uv.uv.foreach_set('vector', [0.4514, 0.003256, 0.4514, 0.003256, 0.4514, 0.003256, 0.4514, 0.003256, 0.4514, 0.003256, 0.4514, 0.003256, 0.4514, 0.003256, 0.4514, 0.003256, 0.4514, 0.003256, 0.4514, 0.003256, 0.4514, 0.003256, 0.4514, 0.003256, 0.4514, 0.003256, 0.4514, 0.003256, 0.4514, 0.003256, 0.4514, 0.003256, 0.4514, 0.003256, 0.4514, 0.003256, 0.4514, 0.003256, 0.4514, 0.003256, 0.4514, 0.06788, 0.4514, 0.06785, 0.4514, 0.09508, 0.4514, 0.09508, 0.4514, 0.09508, 0.4514, 0.09508, 0.4514, 0.09508, 0.4514, 0.09508, 0.4514, 0.06773, 0.4514, 0.06776, 0.4514, 0.09508, 0.4514, 0.09508, 0.4514, 0.06785, 0.4514, 0.06773, 0.4514, 0.09508, 0.4514, 0.09508, 0.4514, 0.02565, 0.4514, 0.0258, 0.4514, 0.06788, 0.4514, 0.06776, 0.4514, 0.02501, 0.4514, 0.02565, 0.4514, 0.06776, 0.4514, 0.06773, 0.4514, 0.0258, 0.4514, 0.02516, 0.4514, 0.06785, 0.4514, 0.06788, 0.4514, 0.02516, 0.4514, 0.02501, 0.4514, 0.06773, 0.4514, 0.06785, 0.4514, 0.06776, 0.4514, 0.06788, 0.4514, 0.09508, 0.4514, 0.09508, 0.4514, 0.003256, 0.4514, 0.003256, 0.4514, 0.003256, 0.4514, 0.003256, 0.4514, 0.003256, 0.4514, 0.003256, 0.4514, 0.003256, 0.4514, 0.003256, 0.4514, 0.003256, 0.4514, 0.003256, 0.4514, 0.003256, 0.4514, 0.003256, 0.4514, 0.003256, 0.4514, 0.003256, 0.4514, 0.003256, 0.4514, 0.003256, 0.4514, 0.003256, 0.4514, 0.003256, 0.4514, 0.003256, 0.4514, 0.003256, 0.4514, 0.03053, 0.4514, 0.03106, 0.4514, 0.05305, 0.4514, 0.05305, 0.4514, 0.05305, 0.4514, 0.05305, 0.4514, 0.05305, 0.4514, 0.05305, 0.4514, 0.02476, 0.4514, 0.02423, 0.4514, 0.05305, 0.4514, 0.05305, 0.4514, 0.03106, 0.4514, 0.02476, 0.4514, 0.05305, 0.4514, 0.05305, 0.4514, 0.003256, 0.4514, 0.003256, 0.4514, 0.003256, 0.4514, 0.003256, 0.4514, 0.003256, 0.4514, 0.003256, 0.4514, 0.003256, 0.4514, 0.003256, 0.4514, 0.003256, 0.4514, 0.003256, 0.4514, 0.003256, 0.4514, 0.003256, 0.4514, 0.003256, 0.4514, 0.003256, 0.4514, 0.003256, 0.4514, 0.003256, 0.4514, 0.02423, 0.4514, 0.03053, 0.4514, 0.05305, 0.4514, 0.05305, 0.4514, 0.003256, 0.4514, 0.003256, 0.4514, 0.003256, 0.4514, 0.003256, 0.4514, 0.003256, 0.4514, 0.003256, 0.4514, 0.003256, 0.4514, 0.003256, 0.4514, 0.003256, 0.4514, 0.003256, 0.4514, 0.003256, 0.4514, 0.003256, 0.4514, 0.003256, 0.4514, 0.003256, 0.4514, 0.003256, 0.4514, 0.003256, 0.4514, 0.003256, 0.4514, 0.003256, 0.4514, 0.003256, 0.4514, 0.003256, 0.4514, 0.03983, 0.4514, 0.03756, 0.4514, 0.0567, 0.4514, 0.0567, 0.4514, 0.0567, 0.4514, 0.0567, 0.4514, 0.0567, 0.4514, 0.0567, 0.4514, 0.03769, 0.4514, 0.03996, 0.4514, 0.0567, 0.4514, 0.0567, 0.4514, 0.03756, 0.4514, 0.03769, 0.4514, 0.0567, 0.4514, 0.0567, 0.4514, 0.0147, 0.4514, 0.01371, 0.4514, 0.03983, 0.4514, 0.03996, 0.4514, 0.0134, 0.4514, 0.0147, 0.4514, 0.03996, 0.4514, 0.03769, 0.4514, 0.01371, 0.4514, 0.01242, 0.4514, 0.03756, 0.4514, 0.03983, 0.4514, 0.01242, 0.4514, 0.0134, 0.4514, 0.03769, 0.4514, 0.03756, 0.4514, 0.03996, 0.4514, 0.03983, 0.4514, 0.0567, 0.4514, 0.0567, 0.4514, 0.003256, 0.4514, 0.003256, 0.4514, 0.003256, 0.4514, 0.003256, 0.4514, 0.003256, 0.4514, 0.003256, 0.4514, 0.003256, 0.4514, 0.003256, 0.4514, 0.003256, 0.4514, 0.003256, 0.4514, 0.003256, 0.4514, 0.003256, 0.4514, 0.003256, 0.4514, 0.003256, 0.4514, 0.003256, 0.4514, 0.003256, 0.4514, 0.003256, 0.4514, 0.003256, 0.4514, 0.003256, 0.4514, 0.003256, 0.4514, 0.07092, 0.4514, 0.06782, 0.4514, 0.09236, 0.4514, 0.09236, 0.4514, 0.09236, 0.4514, 0.09236, 0.4514, 0.09236, 0.4514, 0.09236, 0.4514, 0.06669, 0.4514, 0.06979, 0.4514, 0.09236, 0.4514, 0.09236, 0.4514, 0.06782, 0.4514, 0.06669, 0.4514, 0.09236, 0.4514, 0.09236, 0.4514, 0.03499, 0.4514, 0.03506, 0.4514, 0.07092, 0.4514, 0.06979, 0.4514, 0.03347, 0.4514, 0.03499, 0.4514, 0.06979, 0.4514, 0.06669, 0.4514, 0.03506, 0.4514, 0.03354, 0.4514, 0.06782, 0.4514, 0.07092, 0.4514, 0.03354, 0.4514, 0.03347, 0.4514, 0.06669, 0.4514, 0.06782, 0.4514, 0.06979, 0.4514, 0.07092, 0.4514, 0.09236, 0.4514, 0.09236, 0.4514, 0.003256, 0.4514, 0.003256, 0.4514, 0.003256, 0.4514, 0.003256, 0.4514, 0.003256, 0.4514, 0.003256, 0.4514, 0.003256, 0.4514, 0.003256, 0.4514, 0.003256, 0.4514, 0.003256, 0.4514, 0.003256, 0.4514, 0.003256, 0.4514, 0.003256, 0.4514, 0.003256, 0.4514, 0.003256, 0.4514, 0.003256, 0.4514, 0.003256, 0.4514, 0.003256, 0.4514, 0.003256, 0.4514, 0.003256, 0.4514, 0.05177, 0.4514, 0.05302, 0.4514, 0.08002, 0.4514, 0.08002, 0.4514, 0.08002, 0.4514, 0.08002, 0.4514, 0.08002, 0.4514, 0.08002, 0.4514, 0.04239, 0.4514, 0.04113, 0.4514, 0.08002, 0.4514, 0.08002, 0.4514, 0.05302, 0.4514, 0.04239, 0.4514, 0.08002, 0.4514, 0.08002, 0.4514, 0.009858, 0.4514, 0.008664, 0.4514, 0.05177, 0.4514, 0.04113, 0.4514, 0.01027, 0.4514, 0.009858, 0.4514, 0.04113, 0.4514, 0.04239, 0.4514, 0.008664, 0.4514, 0.009076, 0.4514, 0.05302, 0.4514, 0.05177, 0.4514, 0.009076, 0.4514, 0.01027, 0.4514, 0.04239, 0.4514, 0.05302, 0.4514, 0.04113, 0.4514, 0.05177, 0.4514, 0.08002, 0.4514, 0.08002, 0.4514, 0.003256, 0.4514, 0.003256, 0.4514, 0.003256, 0.4514, 0.003256, 0.4514, 0.003256, 0.4514, 0.003256, 0.4514, 0.003256, 0.4514, 0.003256, 0.4514, 0.003256, 0.4514, 0.003256, 0.4514, 0.003256, 0.4514, 0.003256, 0.4514, 0.003256, 0.4514, 0.003256, 0.4514, 0.003256, 0.4514, 0.003256, 0.4514, 0.003256, 0.4514, 0.003256, 0.4514, 0.003256, 0.4514, 0.003256, 0.4514, 0.04885, 0.4514, 0.04795, 0.4514, 0.07233, 0.4514, 0.07233, 0.4514, 0.07233, 0.4514, 0.07233, 0.4514, 0.07233, 0.4514, 0.07233, 0.4514, 0.04808, 0.4514, 0.04898, 0.4514, 0.07233, 0.4514, 0.07233, 0.4514, 0.04795, 0.4514, 0.04808, 0.4514, 0.07233, 0.4514, 0.07233, 0.4514, 0.01141, 0.4514, 0.01115, 0.4514, 0.04885, 0.4514, 0.04898, 0.4514, 0.01005, 0.4514, 0.01141, 0.4514, 0.04898, 0.4514, 0.04808, 0.4514, 0.01115, 0.4514, 0.009792, 0.4514, 0.04795, 0.4514, 0.04885, 0.4514, 0.009792, 0.4514, 0.01005, 0.4514, 0.04808, 0.4514, 0.04795, 0.4514, 0.04898, 0.4514, 0.04885, 0.4514, 0.07233, 0.4514, 0.07233, 0.4514, 0.003256, 0.4514, 0.003256, 0.4514, 0.003256, 0.4514, 0.003256, 0.4514, 0.003256, 0.4514, 0.003256, 0.4514, 0.003256, 0.4514, 0.003256, 0.4514, 0.003256, 0.4514, 0.003256, 0.4514, 0.003256, 0.4514, 0.003256, 0.4514, 0.003256, 0.4514, 0.003256, 0.4514, 0.003256, 0.4514, 0.003256, 0.4514, 0.003256, 0.4514, 0.003256, 0.4514, 0.003256, 0.4514, 0.003256, 0.4514, 0.04158, 0.4514, 0.04099, 0.4514, 0.06201, 0.4514, 0.06201, 0.4514, 0.06201, 0.4514, 0.06201, 0.4514, 0.06201, 0.4514, 0.06201, 0.4514, 0.02973, 0.4514, 0.03031, 0.4514, 0.06201, 0.4514, 0.06201, 0.4514, 0.04099, 0.4514, 0.02973, 0.4514, 0.06201, 0.4514, 0.06201, 0.4521, 0.006194, 0.4521, 0.006194, 0.4521, 0.006194, 0.4521, 0.006194, 0.4521, 0.006194, 0.4521, 0.006194, 0.4521, 0.006194, 0.4521, 0.006194, 0.4514, 0.006446, 0.4514, 0.00431, 0.4514, 0.04099, 0.4514, 0.04158, 0.4521, 0.006194, 0.4521, 0.006194, 0.4521, 0.006194, 0.4521, 0.006194, 0.4514, 0.03031, 0.4514, 0.04158, 0.4514, 0.06201, 0.4514, 0.06201, 0.4514, 0.003256, 0.4514, 0.003256, 0.4514, 0.003256, 0.4514, 0.003256, 0.4514, 0.003256, 0.4514, 0.003256, 0.4514, 0.003256, 0.4514, 0.003256, 0.4514, 0.003256, 0.4514, 0.003256, 0.4514, 0.003256, 0.4514, 0.003256, 0.4514, 0.003256, 0.4514, 0.003256, 0.4514, 0.003256, 0.4514, 0.003256, 0.4514, 0.003256, 0.4514, 0.003256, 0.4514, 0.003256, 0.4514, 0.003256, 0.4514, 0.1235, 0.4514, 0.1244, 0.4514, 0.1669, 0.4514, 0.1669, 0.4514, 0.1669, 0.4514, 0.1669, 0.4514, 0.1669, 0.4514, 0.1669, 0.4514, 0.1244, 0.4514, 0.1235, 0.4514, 0.1669, 0.4514, 0.1669, 0.4514, 0.1244, 0.4514, 0.1244, 0.4514, 0.1669, 0.4514, 0.1669, 0.4514, 0.05713, 0.4514, 0.05713, 0.4514, 0.1235, 0.4514, 0.1235, 0.4514, 0.05713, 0.4514, 0.05713, 0.4514, 0.1235, 0.4514, 0.1244, 0.4514, 0.05713, 0.4514, 0.05713, 0.4514, 0.1244, 0.4514, 0.1235, 0.4514, 0.05713, 0.4514, 0.05713, 0.4514, 0.1244, 0.4514, 0.1244, 0.4514, 0.1235, 0.4514, 0.1235, 0.4514, 0.1669, 0.4514, 0.1669, 0.4514, 0.003256, 0.4514, 0.003256, 0.4514, 0.003256, 0.4514, 0.003256, 0.4514, 0.003256, 0.4514, 0.003256, 0.4514, 0.003256, 0.4514, 0.003256, 0.4514, 0.003256, 0.4514, 0.003256, 0.4514, 0.003256, 0.4514, 0.003256, 0.4514, 0.003256, 0.4514, 0.003256, 0.4514, 0.003256, 0.4514, 0.003256, 0.4514, 0.003256, 0.4514, 0.003256, 0.4514, 0.003256, 0.4514, 0.003256, 0.4514, 0.08476, 0.4514, 0.08129, 0.4514, 0.1088, 0.4514, 0.1088, 0.4514, 0.1088, 0.4514, 0.1088, 0.4514, 0.1088, 0.4514, 0.1088, 0.4514, 0.08002, 0.4514, 0.08349, 0.4514, 0.1088, 0.4514, 0.1088, 0.4514, 0.08129, 0.4514, 0.08002, 0.4514, 0.1088, 0.4514, 0.1088, 0.4514, 0.04452, 0.4514, 0.04459, 0.4514, 0.08476, 0.4514, 0.08349, 0.4514, 0.04281, 0.4514, 0.04452, 0.4514, 0.08349, 0.4514, 0.08002, 0.4514, 0.04459, 0.4514, 0.04288, 0.4514, 0.08129, 0.4514, 0.08476, 0.4514, 0.04288, 0.4514, 0.04281, 0.4514, 0.08002, 0.4514, 0.08129, 0.4514, 0.08349, 0.4514, 0.08476, 0.4514, 0.1088, 0.4514, 0.1088, 0.4514, 0.003256, 0.4514, 0.003256, 0.4514, 0.003256, 0.4514, 0.003256, 0.4514, 0.003256, 0.4514, 0.003256, 0.4514, 0.003256, 0.4514, 0.003256, 0.4514, 0.003256, 0.4514, 0.003256, 0.4514, 0.003256, 0.4514, 0.003256, 0.4514, 0.003256, 0.4514, 0.003256, 0.4514, 0.003256, 0.4514, 0.003256, 0.4514, 0.003256, 0.4514, 0.003256, 0.4514, 0.003256, 0.4514, 0.003256, 0.4514, 0.05177, 0.4514, 0.05302, 0.4514, 0.08002, 0.4514, 0.08002, 0.4514, 0.08002, 0.4514, 0.08002, 0.4514, 0.08002, 0.4514, 0.08002, 0.4514, 0.04239, 0.4514, 0.04113, 0.4514, 0.08002, 0.4514, 0.08002, 0.4514, 0.05302, 0.4514, 0.04239, 0.4514, 0.08002, 0.4514, 0.08002, 0.4514, 0.009858, 0.4514, 0.008664, 0.4514, 0.05177, 0.4514, 0.04113, 0.4514, 0.01027, 0.4514, 0.009858, 0.4514, 0.04113, 0.4514, 0.04239, 0.4514, 0.008664, 0.4514, 0.009076, 0.4514, 0.05302, 0.4514, 0.05177, 0.4514, 0.009076, 0.4514, 0.01027, 0.4514, 0.04239, 0.4514, 0.05302, 0.4514, 0.04113, 0.4514, 0.05177, 0.4514, 0.08002, 0.4514, 0.08002, 0.4514, 0.003256, 0.4514, 0.003256, 0.4514, 0.003256, 0.4514, 0.003256, 0.4514, 0.003256, 0.4514, 0.003256, 0.4514, 0.003256, 0.4514, 0.003256, 0.4514, 0.003256, 0.4514, 0.003256, 0.4514, 0.003256, 0.4514, 0.003256, 0.4514, 0.003256, 0.4514, 0.003256, 0.4514, 0.003256, 0.4514, 0.003256, 0.4514, 0.003256, 0.4514, 0.003256, 0.4514, 0.003256, 0.4514, 0.003256, 0.4514, 0.08683, 0.4514, 0.08557, 0.4514, 0.12, 0.4514, 0.12, 0.4514, 0.12, 0.4514, 0.12, 0.4514, 0.12, 0.4514, 0.12, 0.4514, 0.08592, 0.4514, 0.08719, 0.4514, 0.12, 0.4514, 0.12, 0.4514, 0.08557, 0.4514, 0.08592, 0.4514, 0.12, 0.4514, 0.12, 0.4514, 0.03426, 0.4514, 0.03365, 0.4514, 0.08683, 0.4514, 0.08719, 0.4514, 0.03234, 0.4514, 0.03426, 0.4514, 0.08719, 0.4514, 0.08592, 0.4514, 0.03365, 0.4514, 0.03174, 0.4514, 0.08557, 0.4514, 0.08683, 0.4514, 0.03174, 0.4514, 0.03234, 0.4514, 0.08592, 0.4514, 0.08557, 0.4514, 0.08719, 0.4514, 0.08683, 0.4514, 0.12, 0.4514, 0.12, 0.4514, 0.003256, 0.4514, 0.003256, 0.4514, 0.003256, 0.4514, 0.003256, 0.4514, 0.003256, 0.4514, 0.003256, 0.4514, 0.003256, 0.4514, 0.003256, 0.4514, 0.003256, 0.4514, 0.003256, 0.4514, 0.003256, 0.4514, 0.003256, 0.4514, 0.003256, 0.4514, 0.003256, 0.4514, 0.003256, 0.4514, 0.003256, 0.4514, 0.003256, 0.4514, 0.003256, 0.4514, 0.003256, 0.4514, 0.003256, 0.4514, 0.1067, 0.4514, 0.1075, 0.4514, 0.1454, 0.4514, 0.1454, 0.4514, 0.1454, 0.4514, 0.1454, 0.4514, 0.1454, 0.4514, 0.1454, 0.4514, 0.1075, 0.4514, 0.1066, 0.4514, 0.1454, 0.4514, 0.1454, 0.4514, 0.1075, 0.4514, 0.1075, 0.4514, 0.1454, 0.4514, 0.1454, 0.4514, 0.0475, 0.4514, 0.0475, 0.4514, 0.1067, 0.4514, 0.1066, 0.4514, 0.0475, 0.4514, 0.0475, 0.4514, 0.1066, 0.4514, 0.1075, 0.4514, 0.0475, 0.4514, 0.0475, 0.4514, 0.1075, 0.4514, 0.1067, 0.4514, 0.0475, 0.4514, 0.0475, 0.4514, 0.1075, 0.4514, 0.1075, 0.4514, 0.1066, 0.4514, 0.1067, 0.4514, 0.1454, 0.4514, 0.1454, 0.4514, 0.003256, 0.4514, 0.003256, 0.4514, 0.003256, 0.4514, 0.003256, 0.4514, 0.003256, 0.4514, 0.003256, 0.4514, 0.003256, 0.4514, 0.003256, 0.4514, 0.003256, 0.4514, 0.003256, 0.4514, 0.003256, 0.4514, 0.003256, 0.4514, 0.003256, 0.4514, 0.003256, 0.4514, 0.003256, 0.4514, 0.003256, 0.4514, 0.003256, 0.4514, 0.003256, 0.4514, 0.003256, 0.4514, 0.003256, 0.4514, 0.08476, 0.4514, 0.08129, 0.4514, 0.1088, 0.4514, 0.1088, 0.4514, 0.1088, 0.4514, 0.1088, 0.4514, 0.1088, 0.4514, 0.1088, 0.4514, 0.08002, 0.4514, 0.08349, 0.4514, 0.1088, 0.4514, 0.1088, 0.4514, 0.08129, 0.4514, 0.08002, 0.4514, 0.1088, 0.4514, 0.1088, 0.4514, 0.04452, 0.4514, 0.04459, 0.4514, 0.08476, 0.4514, 0.08349, 0.4514, 0.04281, 0.4514, 0.04452, 0.4514, 0.08349, 0.4514, 0.08002, 0.4514, 0.04459, 0.4514, 0.04288, 0.4514, 0.08129, 0.4514, 0.08476, 0.4514, 0.04288, 0.4514, 0.04281, 0.4514, 0.08002, 0.4514, 0.08129, 0.4514, 0.08349, 0.4514, 0.08476, 0.4514, 0.1088, 0.4514, 0.1088, 0.4514, 0.003256, 0.4514, 0.003256, 0.4514, 0.003256, 0.4514, 0.003256, 0.4514, 0.003256, 0.4514, 0.003256, 0.4514, 0.003256, 0.4514, 0.003256, 0.4514, 0.003256, 0.4514, 0.003256, 0.4514, 0.003256, 0.4514, 0.003256, 0.4514, 0.003256, 0.4514, 0.003256, 0.4514, 0.003256, 0.4514, 0.003256, 0.4514, 0.003256, 0.4514, 0.003256, 0.4514, 0.003256, 0.4514, 0.003256, 0.4514, 0.1235, 0.4514, 0.1244, 0.4514, 0.1669, 0.4514, 0.1669, 0.4514, 0.1669, 0.4514, 0.1669, 0.4514, 0.1669, 0.4514, 0.1669, 0.4514, 0.1244, 0.4514, 0.1235, 0.4514, 0.1669, 0.4514, 0.1669, 0.4514, 0.1244, 0.4514, 0.1244, 0.4514, 0.1669, 0.4514, 0.1669, 0.4514, 0.05713, 0.4514, 0.05713, 0.4514, 0.1235, 0.4514, 0.1235, 0.4514, 0.05713, 0.4514, 0.05713, 0.4514, 0.1235, 0.4514, 0.1244, 0.4514, 0.05713, 0.4514, 0.05713, 0.4514, 0.1244, 0.4514, 0.1235, 0.4514, 0.05713, 0.4514, 0.05713, 0.4514, 0.1244, 0.4514, 0.1244, 0.4514, 0.1235, 0.4514, 0.1235, 0.4514, 0.1669, 0.4514, 0.1669, 0.4514, 0.003256, 0.4514, 0.003256, 0.4514, 0.003256, 0.4514, 0.003256, 0.4514, 0.003256, 0.4514, 0.003256, 0.4514, 0.003256, 0.4514, 0.003256, 0.4514, 0.003256, 0.4514, 0.003256, 0.4514, 0.003256, 0.4514, 0.003256, 0.4514, 0.003256, 0.4514, 0.003256, 0.4514, 0.003256, 0.4514, 0.003256, 0.4514, 0.003256, 0.4514, 0.003256, 0.4514, 0.003256, 0.4514, 0.003256, 0.4514, 0.1239, 0.4514, 0.1246, 0.4514, 0.1673, 0.4514, 0.1673, 0.4514, 0.1673, 0.4514, 0.1673, 0.4514, 0.1673, 0.4514, 0.1673, 0.4514, 0.1248, 0.4514, 0.1242, 0.4514, 0.1673, 0.4514, 0.1673, 0.4514, 0.1246, 0.4514, 0.1248, 0.4514, 0.1673, 0.4514, 0.1673, 0.4514, 0.05821, 0.4514, 0.05782, 0.4514, 0.1239, 0.4514, 0.1242, 0.4514, 0.05776, 0.4514, 0.05821, 0.4514, 0.1242, 0.4514, 0.1248, 0.4514, 0.05782, 0.4514, 0.05738, 0.4514, 0.1246, 0.4514, 0.1239, 0.4514, 0.05738, 0.4514, 0.05776, 0.4514, 0.1248, 0.4514, 0.1246, 0.4514, 0.1242, 0.4514, 0.1239, 0.4514, 0.1673, 0.4514, 0.1673, 0.4514, 0.003256, 0.4514, 0.003256, 0.4514, 0.003256, 0.4514, 0.003256, 0.4514, 0.003256, 0.4514, 0.003256, 0.4514, 0.003256, 0.4514, 0.003256, 0.4514, 0.003256, 0.4514, 0.003256, 0.4514, 0.003256, 0.4514, 0.003256, 0.4514, 0.003256, 0.4514, 0.003256, 0.4514, 0.003256, 0.4514, 0.003256, 0.4514, 0.003256, 0.4514, 0.003256, 0.4514, 0.003256, 0.4514, 0.003256, 0.4514, 0.08738, 0.4514, 0.08738, 0.4514, 0.1208, 0.4514, 0.1208, 0.4514, 0.1208, 0.4514, 0.1208, 0.4514, 0.1208, 0.4514, 0.1208, 0.4514, 0.08846, 0.4514, 0.08845, 0.4514, 0.1208, 0.4514, 0.1208, 0.4514, 0.08738, 0.4514, 0.08846, 0.4514, 0.1208, 0.4514, 0.1208, 0.4514, 0.03758, 0.4514, 0.03648, 0.4514, 0.08738, 0.4514, 0.08845, 0.4514, 0.03684, 0.4514, 0.03758, 0.4514, 0.08845, 0.4514, 0.08846, 0.4514, 0.03648, 0.4514, 0.03574, 0.4514, 0.08738, 0.4514, 0.08738, 0.4514, 0.03574, 0.4514, 0.03684, 0.4514, 0.08846, 0.4514, 0.08738, 0.4514, 0.08845, 0.4514, 0.08738, 0.4514, 0.1208, 0.4514, 0.1208, 0.4514, 0.003256, 0.4514, 0.003256, 0.4514, 0.003256, 0.4514, 0.003256, 0.4514, 0.003256, 0.4514, 0.003256, 0.4514, 0.003256, 0.4514, 0.003256, 0.4514, 0.003256, 0.4514, 0.003256, 0.4514, 0.003256, 0.4514, 0.003256, 0.4514, 0.003256, 0.4514, 0.003256, 0.4514, 0.003256, 0.4514, 0.003256, 0.4514, 0.003256, 0.4514, 0.003256, 0.4514, 0.003256, 0.4514, 0.003256, 0.4514, 0.05901, 0.4514, 0.05974, 0.4514, 0.09009, 0.4514, 0.09009, 0.4514, 0.09009, 0.4514, 0.09009, 0.4514, 0.09009, 0.4514, 0.09009, 0.4514, 0.05103, 0.4514, 0.0503, 0.4514, 0.09009, 0.4514, 0.09009, 0.4514, 0.05974, 0.4514, 0.05103, 0.4514, 0.09009, 0.4514, 0.09009, 0.4514, 0.01405, 0.4514, 0.01405, 0.4514, 0.05901, 0.4514, 0.0503, 0.4514, 0.01405, 0.4514, 0.01405, 0.4514, 0.0503, 0.4514, 0.05103, 0.4514, 0.01405, 0.4514, 0.01405, 0.4514, 0.05974, 0.4514, 0.05901, 0.4514, 0.01405, 0.4514, 0.01405, 0.4514, 0.05103, 0.4514, 0.05974, 0.4514, 0.0503, 0.4514, 0.05901, 0.4514, 0.09009, 0.4514, 0.09009])
me_grass_1.materials.append(mat_colorpalette)
me_grass_1.use_remesh_fix_poles = True
me_grass_1.use_remesh_preserve_attributes = False
me_grass_1.update()
me_reed_1 = bpy.data.meshes.new('reed-1')
me_reed_1.from_pydata([(0.0, 0.002, -0.02), (6.81e-08, -0.006482, 0.3257), (0.001902, 0.000618, -0.02), (-0.006318, -0.001891, 0.3257), (0.001176, -0.001618, -0.02), (-0.003905, 0.005536, 0.3257), (-0.001176, -0.001618, -0.02), (0.003905, 0.005536, 0.3257), (-0.001902, 0.000618, -0.02), (0.006318, -0.001891, 0.3257), (0.002453, 0.00763, -0.01955), (-0.006535, 0.00382, 0.1111), (0.002013, -0.00317, -0.01955), (-0.006916, -0.005534, 0.111), (-0.002618, 0.007718, -0.01955), (-0.01035, 0.003886, 0.1089), (-0.003058, -0.003083, -0.01955), (-0.01073, -0.005469, 0.1088), (-0.05139, -0.001096, 0.1952), (-0.05139, -0.001096, 0.1952), (-0.05139, -0.001096, 0.1952), (-0.05139, -0.001096, 0.1952), (-0.02334, 0.00345, 0.1592), (-0.0242, -0.004413, 0.1575), (-0.02064, -0.004719, 0.1621), (-0.01979, 0.003144, 0.1637), (-0.001499, 9.568e-05, -0.02), (0.007223, 0.001252, 0.1119), (-0.006259, 0.007197, -0.02), (0.003243, 0.007102, 0.1118), (0.006126, 0.002576, -0.02), (0.01292, 0.003136, 0.1113), (0.001366, 0.009678, -0.02), (0.008941, 0.008986, 0.1112), (0.03146, 0.02415, 0.2203), (0.03146, 0.02415, 0.2203), (0.03146, 0.02415, 0.2203), (0.03146, 0.02415, 0.2203), (0.01876, 0.01013, 0.1759), (0.01585, 0.01378, 0.1759), (0.01208, 0.01237, 0.1765), (0.01498, 0.008712, 0.1765), (0.001902, 0.000618, 0.3257), (0.0, 0.002, 0.3257), (0.001176, -0.001618, 0.3257), (-0.001176, -0.001618, 0.3257), (-0.001902, 0.000618, 0.3257), (-0.001722, -0.0006765, 0.3755), (-3.983e-07, -0.001927, 0.3755), (-0.001064, 0.001348, 0.3755), (0.001064, 0.001348, 0.3755), (0.001721, -0.0006765, 0.3755), (-0.006319, -0.001891, 0.3755), (-4.665e-07, -0.006482, 0.3755), (-0.003905, 0.005536, 0.3755), (0.003904, 0.005536, 0.3755), (0.006318, -0.001891, 0.3755), (-0.0008076, -0.0004711, 0.403), (-8.001e-07, -0.001057, 0.403), (-0.0004994, 0.0004774, 0.403), (0.0004978, 0.0004774, 0.403), (0.000806, -0.0004711, 0.403), (0.0, 0.002, 0.06642), (0.0, 0.002, 0.1528), (0.0, 0.002, 0.2392), (0.001902, 0.000618, 0.2392), (0.001902, 0.000618, 0.1528), (0.001902, 0.000618, 0.06642), (0.001176, -0.001618, 0.2392), (0.001176, -0.001618, 0.1528), (0.001176, -0.001618, 0.06642), (-0.001176, -0.001618, 0.2392), (-0.001176, -0.001618, 0.1528), (-0.001176, -0.001618, 0.06642), (-0.001902, 0.000618, 0.2392), (-0.001902, 0.000618, 0.1528), (-0.001902, 0.000618, 0.06642)], [], [(64, 43, 42, 65), (65, 42, 44, 68), (68, 44, 45, 71), (1, 9, 56, 53), (71, 45, 46, 74), (74, 46, 43, 64), (0, 2, 4, 6, 8), (10, 11, 13, 12), (12, 13, 17, 16), (16, 17, 15, 14), (14, 15, 11, 10), (12, 16, 14, 10), (25, 22, 21, 20), (20, 21, 18, 19), (23, 24, 19, 18), (22, 23, 18, 21), (13, 11, 25, 24), (17, 13, 24, 23), (11, 15, 22, 25), (15, 17, 23, 22), (24, 25, 20, 19), (26, 27, 29, 28), (28, 29, 33, 32), (32, 33, 31, 30), (30, 31, 27, 26), (28, 32, 30, 26), (41, 38, 37, 36), (36, 37, 34, 35), (39, 40, 35, 34), (38, 39, 34, 37), (29, 27, 41, 40), (33, 29, 40, 39), (27, 31, 38, 41), (31, 33, 39, 38), (40, 41, 36, 35), (1, 3, 42, 43), (3, 5, 44, 42), (5, 7, 45, 44), (7, 9, 46, 45), (9, 1, 43, 46), (51, 50, 60, 61), (7, 5, 54, 55), (3, 1, 53, 52), (9, 7, 55, 56), (5, 3, 52, 54), (48, 47, 52, 53), (47, 49, 54, 52), (49, 50, 55, 54), (50, 51, 56, 55), (51, 48, 53, 56), (57, 58, 61, 60, 59), (49, 47, 57, 59), (48, 51, 61, 58), (50, 49, 59, 60), (47, 48, 58, 57), (8, 76, 62, 0), (76, 75, 63, 62), (75, 74, 64, 63), (6, 73, 76, 8), (73, 72, 75, 76), (72, 71, 74, 75), (4, 70, 73, 6), (70, 69, 72, 73), (69, 68, 71, 72), (2, 67, 70, 4), (67, 66, 69, 70), (66, 65, 68, 69), (0, 62, 67, 2), (62, 63, 66, 67), (63, 64, 65, 66)])
_uv = me_reed_1.uv_layers.new(name='UVMap')
_uv.uv.foreach_set('vector', [0.07065, 0.8557, 0.07065, 0.8682, 0.07093, 0.8682, 0.07093, 0.8557, 0.07093, 0.8557, 0.07093, 0.8682, 0.07082, 0.8682, 0.07082, 0.8557, 0.07082, 0.8557, 0.07082, 0.8682, 0.07048, 0.8682, 0.07048, 0.8557, 0.2589, 0.8332, 0.2611, 0.8332, 0.2611, 0.8505, 0.2589, 0.8505, 0.07048, 0.8557, 0.07048, 0.8682, 0.07038, 0.8682, 0.07038, 0.8557, 0.07038, 0.8557, 0.07038, 0.8682, 0.07065, 0.8682, 0.07065, 0.8557, 0.07065, 0.8182, 0.07093, 0.8182, 0.07082, 0.8182, 0.07048, 0.8182, 0.07038, 0.8182, 0.1075, 0.8251, 0.1056, 0.858, 0.1054, 0.858, 0.1074, 0.8251, 0.1074, 0.8251, 0.1054, 0.858, 0.1038, 0.8574, 0.1052, 0.8251, 0.1052, 0.8251, 0.1038, 0.8574, 0.1039, 0.8575, 0.1054, 0.8251, 0.1054, 0.8251, 0.1039, 0.8575, 0.1056, 0.858, 0.1075, 0.8251, 0.1074, 0.8251, 0.1052, 0.8251, 0.1054, 0.8251, 0.1075, 0.8251, 0.09461, 0.8313, 0.09358, 0.8305, 0.08544, 0.8368, 0.08544, 0.8368, 0.08544, 0.8368, 0.08544, 0.8368, 0.08544, 0.8368, 0.08544, 0.8368, 0.09333, 0.8302, 0.09437, 0.831, 0.08544, 0.8368, 0.08544, 0.8368, 0.09358, 0.8305, 0.09333, 0.8302, 0.08544, 0.8368, 0.08544, 0.8368, 0.09118, 0.8511, 0.09129, 0.8511, 0.08769, 0.8597, 0.08746, 0.8594, 0.09015, 0.8507, 0.09118, 0.8511, 0.08746, 0.8594, 0.08649, 0.8587, 0.09129, 0.8511, 0.09025, 0.8507, 0.08672, 0.859, 0.08769, 0.8597, 0.09025, 0.8507, 0.09015, 0.8507, 0.08649, 0.8587, 0.08672, 0.859, 0.09437, 0.831, 0.09461, 0.8313, 0.08544, 0.8368, 0.08544, 0.8368, 0.1136, 0.8251, 0.1158, 0.8623, 0.1193, 0.8623, 0.1178, 0.8251, 0.1178, 0.8251, 0.1193, 0.8623, 0.117, 0.8623, 0.1147, 0.8251, 0.1147, 0.8251, 0.117, 0.8623, 0.1135, 0.8623, 0.1105, 0.8251, 0.1105, 0.8251, 0.1135, 0.8623, 0.1158, 0.8623, 0.1136, 0.8251, 0.1178, 0.8251, 0.1147, 0.8251, 0.1105, 0.8251, 0.1136, 0.8251, 0.09504, 0.8363, 0.09402, 0.8365, 0.09514, 0.8463, 0.09514, 0.8463, 0.09514, 0.8463, 0.09514, 0.8463, 0.09514, 0.8463, 0.09514, 0.8463, 0.0956, 0.8365, 0.09662, 0.8363, 0.09514, 0.8463, 0.09514, 0.8463, 0.09402, 0.8365, 0.0956, 0.8365, 0.09514, 0.8463, 0.09514, 0.8463, 0.09535, 0.8556, 0.09316, 0.8556, 0.09284, 0.8698, 0.09432, 0.8698, 0.09387, 0.8556, 0.09535, 0.8556, 0.09432, 0.8698, 0.09337, 0.87, 0.09316, 0.8556, 0.09169, 0.8556, 0.09189, 0.87, 0.09284, 0.8698, 0.09169, 0.8556, 0.09387, 0.8556, 0.09337, 0.87, 0.09189, 0.87, 0.09662, 0.8363, 0.09504, 0.8363, 0.09514, 0.8463, 0.09514, 0.8463, 0.2589, 0.8332, 0.2567, 0.8332, 0.2606, 0.8334, 0.26, 0.8334, 0.2567, 0.8332, 0.2576, 0.8332, 0.2604, 0.8334, 0.2606, 0.8334, 0.2576, 0.8332, 0.2603, 0.8332, 0.2596, 0.8334, 0.2604, 0.8334, 0.2603, 0.8332, 0.2611, 0.8332, 0.2593, 0.8334, 0.2596, 0.8334, 0.2611, 0.8332, 0.2589, 0.8332, 0.26, 0.8334, 0.2593, 0.8334, 0.07892, 0.8534, 0.07857, 0.8534, 0.07828, 0.8679, 0.07844, 0.8679, 0.2603, 0.8332, 0.2576, 0.8332, 0.2576, 0.8505, 0.2603, 0.8505, 0.2567, 0.8332, 0.2589, 0.8332, 0.2589, 0.8505, 0.2567, 0.8505, 0.2611, 0.8332, 0.2603, 0.8332, 0.2603, 0.8505, 0.2611, 0.8505, 0.2576, 0.8332, 0.2567, 0.8332, 0.2567, 0.8505, 0.2576, 0.8505, 0.2589, 0.8505, 0.2583, 0.8505, 0.2567, 0.8505, 0.2589, 0.8505, 0.2583, 0.8505, 0.2586, 0.8505, 0.2576, 0.8505, 0.2567, 0.8505, 0.2586, 0.8505, 0.2593, 0.8505, 0.2603, 0.8505, 0.2576, 0.8505, 0.2593, 0.8505, 0.2595, 0.8505, 0.2611, 0.8505, 0.2603, 0.8505, 0.2595, 0.8505, 0.2589, 0.8505, 0.2589, 0.8505, 0.2611, 0.8505, 0.07759, 0.8679, 0.07801, 0.8679, 0.07844, 0.8679, 0.07828, 0.8679, 0.07775, 0.8679, 0.07746, 0.8534, 0.07711, 0.8534, 0.07759, 0.8679, 0.07775, 0.8679, 0.07802, 0.8534, 0.07892, 0.8534, 0.07844, 0.8679, 0.07801, 0.8679, 0.07857, 0.8534, 0.07746, 0.8534, 0.07775, 0.8679, 0.07828, 0.8679, 0.07711, 0.8534, 0.07802, 0.8534, 0.07801, 0.8679, 0.07759, 0.8679, 0.07038, 0.8182, 0.07038, 0.8307, 0.07065, 0.8307, 0.07065, 0.8182, 0.07038, 0.8307, 0.07038, 0.8432, 0.07065, 0.8432, 0.07065, 0.8307, 0.07038, 0.8432, 0.07038, 0.8557, 0.07065, 0.8557, 0.07065, 0.8432, 0.07048, 0.8182, 0.07048, 0.8307, 0.07038, 0.8307, 0.07038, 0.8182, 0.07048, 0.8307, 0.07048, 0.8432, 0.07038, 0.8432, 0.07038, 0.8307, 0.07048, 0.8432, 0.07048, 0.8557, 0.07038, 0.8557, 0.07038, 0.8432, 0.07082, 0.8182, 0.07082, 0.8307, 0.07048, 0.8307, 0.07048, 0.8182, 0.07082, 0.8307, 0.07082, 0.8432, 0.07048, 0.8432, 0.07048, 0.8307, 0.07082, 0.8432, 0.07082, 0.8557, 0.07048, 0.8557, 0.07048, 0.8432, 0.07093, 0.8182, 0.07093, 0.8307, 0.07082, 0.8307, 0.07082, 0.8182, 0.07093, 0.8307, 0.07093, 0.8432, 0.07082, 0.8432, 0.07082, 0.8307, 0.07093, 0.8432, 0.07093, 0.8557, 0.07082, 0.8557, 0.07082, 0.8432, 0.07065, 0.8182, 0.07065, 0.8307, 0.07093, 0.8307, 0.07093, 0.8182, 0.07065, 0.8307, 0.07065, 0.8432, 0.07093, 0.8432, 0.07093, 0.8307, 0.07065, 0.8432, 0.07065, 0.8557, 0.07093, 0.8557, 0.07093, 0.8432])
_uv.active_render = True
_uv = me_reed_1.uv_layers.new(name='Wind')
_uv.uv.foreach_set('vector', [0.4925, 0.1727, 0.4925, 0.3363, 0.4925, 0.3363, 0.4925, 0.1727, 0.4925, 0.1727, 0.4925, 0.3363, 0.4925, 0.3363, 0.4925, 0.1727, 0.4925, 0.1727, 0.4925, 0.3363, 0.4925, 0.3363, 0.4925, 0.1727, 0.4925, 0.3363, 0.4925, 0.3363, 0.4925, 0.4306, 0.4925, 0.4306, 0.4925, 0.1727, 0.4925, 0.3363, 0.4925, 0.3363, 0.4925, 0.1727, 0.4925, 0.1727, 0.4925, 0.3363, 0.4925, 0.3363, 0.4925, 0.1727, 0.4925, 0.007112, 0.4925, 0.007112, 0.4925, 0.007112, 0.4925, 0.007112, 0.4925, 0.007112, 0.4925, 0.007112, 0.4925, 0.007112, 0.4925, 0.007112, 0.4925, 0.007112, 0.4925, 0.007112, 0.4925, 0.007112, 0.4925, 0.007112, 0.4925, 0.007112, 0.4925, 0.007112, 0.4925, 0.007112, 0.4925, 0.007112, 0.4925, 0.007112, 0.4925, 0.007112, 0.4925, 0.007112, 0.4925, 0.007112, 0.4925, 0.007112, 0.4925, 0.007112, 0.4925, 0.007112, 0.4925, 0.007112, 0.4925, 0.007112, 0.4925, 0.08854, 0.4925, 0.08201, 0.4925, 0.1337, 0.4925, 0.1337, 0.4925, 0.1337, 0.4925, 0.1337, 0.4925, 0.1337, 0.4925, 0.1337, 0.4925, 0.07962, 0.4925, 0.08615, 0.4925, 0.1337, 0.4925, 0.1337, 0.4925, 0.08201, 0.4925, 0.07962, 0.4925, 0.1337, 0.4925, 0.1337, 0.4925, 0.01291, 0.4925, 0.01305, 0.4925, 0.08854, 0.4925, 0.08615, 0.4925, 0.009716, 0.4925, 0.01291, 0.4925, 0.08615, 0.4925, 0.07962, 0.4925, 0.01305, 0.4925, 0.009849, 0.4925, 0.08201, 0.4925, 0.08854, 0.4925, 0.009849, 0.4925, 0.009716, 0.4925, 0.07962, 0.4925, 0.08201, 0.4925, 0.08615, 0.4925, 0.08854, 0.4925, 0.1337, 0.4925, 0.1337, 0.4925, 0.007112, 0.4925, 0.007112, 0.4925, 0.007112, 0.4925, 0.007112, 0.4925, 0.007112, 0.4925, 0.007112, 0.4925, 0.007112, 0.4925, 0.007112, 0.4925, 0.007112, 0.4925, 0.007112, 0.4925, 0.007112, 0.4925, 0.007112, 0.4925, 0.007112, 0.4925, 0.007112, 0.4925, 0.007112, 0.4925, 0.007112, 0.4925, 0.007112, 0.4925, 0.007112, 0.4925, 0.007112, 0.4925, 0.007112, 0.4925, 0.1069, 0.4925, 0.106, 0.4925, 0.1697, 0.4925, 0.1697, 0.4925, 0.1697, 0.4925, 0.1697, 0.4925, 0.1697, 0.4925, 0.1697, 0.4925, 0.1059, 0.4925, 0.1068, 0.4925, 0.1697, 0.4925, 0.1697, 0.4925, 0.106, 0.4925, 0.1059, 0.4925, 0.1697, 0.4925, 0.1697, 0.4925, 0.0141, 0.4925, 0.01419, 0.4925, 0.1069, 0.4925, 0.1068, 0.4925, 0.01326, 0.4925, 0.0141, 0.4925, 0.1068, 0.4925, 0.1059, 0.4925, 0.01419, 0.4925, 0.01335, 0.4925, 0.106, 0.4925, 0.1069, 0.4925, 0.01335, 0.4925, 0.01326, 0.4925, 0.1059, 0.4925, 0.106, 0.4925, 0.1068, 0.4925, 0.1069, 0.4925, 0.1697, 0.4925, 0.1697, 0.4925, 0.3363, 0.4925, 0.3363, 0.4925, 0.3363, 0.4925, 0.3363, 0.4925, 0.3363, 0.4925, 0.3363, 0.4925, 0.3363, 0.4925, 0.3363, 0.4925, 0.3363, 0.4925, 0.3363, 0.4925, 0.3363, 0.4925, 0.3363, 0.4925, 0.3363, 0.4925, 0.3363, 0.4925, 0.3363, 0.4925, 0.3363, 0.4925, 0.3363, 0.4925, 0.3363, 0.4925, 0.3363, 0.4925, 0.3363, 0.4925, 0.4306, 0.4925, 0.4306, 0.4925, 0.4827, 0.4925, 0.4827, 0.4925, 0.3363, 0.4925, 0.3363, 0.4925, 0.4306, 0.4925, 0.4306, 0.4925, 0.3363, 0.4925, 0.3363, 0.4925, 0.4306, 0.4925, 0.4306, 0.4925, 0.3363, 0.4925, 0.3363, 0.4925, 0.4306, 0.4925, 0.4306, 0.4925, 0.3363, 0.4925, 0.3363, 0.4925, 0.4306, 0.4925, 0.4306, 0.4925, 0.4306, 0.4925, 0.4306, 0.4925, 0.4306, 0.4925, 0.4306, 0.4925, 0.4306, 0.4925, 0.4306, 0.4925, 0.4306, 0.4925, 0.4306, 0.4925, 0.4306, 0.4925, 0.4306, 0.4925, 0.4306, 0.4925, 0.4306, 0.4925, 0.4306, 0.4925, 0.4306, 0.4925, 0.4306, 0.4925, 0.4306, 0.4925, 0.4306, 0.4925, 0.4306, 0.4925, 0.4306, 0.4925, 0.4306, 0.4925, 0.4827, 0.4925, 0.4827, 0.4925, 0.4827, 0.4925, 0.4827, 0.4925, 0.4827, 0.4925, 0.4306, 0.4925, 0.4306, 0.4925, 0.4827, 0.4925, 0.4827, 0.4925, 0.4306, 0.4925, 0.4306, 0.4925, 0.4827, 0.4925, 0.4827, 0.4925, 0.4306, 0.4925, 0.4306, 0.4925, 0.4827, 0.4925, 0.4827, 0.4925, 0.4306, 0.4925, 0.4306, 0.4925, 0.4827, 0.4925, 0.4827, 0.4925, 0.007112, 0.4925, 0.007112, 0.4925, 0.007112, 0.4925, 0.007112, 0.4925, 0.007112, 0.4925, 0.007112, 0.4925, 0.007112, 0.4925, 0.007112, 0.4925, 0.00909, 0.4925, 0.1727, 0.4925, 0.1727, 0.4925, 0.00909, 0.4925, 0.007112, 0.4925, 0.007112, 0.4925, 0.007112, 0.4925, 0.007112, 0.4925, 0.007112, 0.4925, 0.007112, 0.4925, 0.007112, 0.4925, 0.007112, 0.4925, 0.00909, 0.4925, 0.1727, 0.4925, 0.1727, 0.4925, 0.00909, 0.4925, 0.007112, 0.4925, 0.007112, 0.4925, 0.007112, 0.4925, 0.007112, 0.4925, 0.007112, 0.4925, 0.007112, 0.4925, 0.007112, 0.4925, 0.007112, 0.4925, 0.00909, 0.4925, 0.1727, 0.4925, 0.1727, 0.4925, 0.00909, 0.4925, 0.007112, 0.4925, 0.007112, 0.4925, 0.007112, 0.4925, 0.007112, 0.4925, 0.007112, 0.4925, 0.007112, 0.4925, 0.007112, 0.4925, 0.007112, 0.4925, 0.00909, 0.4925, 0.1727, 0.4925, 0.1727, 0.4925, 0.00909, 0.4925, 0.007112, 0.4925, 0.007112, 0.4925, 0.007112, 0.4925, 0.007112, 0.4925, 0.007112, 0.4925, 0.007112, 0.4925, 0.007112, 0.4925, 0.007112, 0.4925, 0.00909, 0.4925, 0.1727, 0.4925, 0.1727, 0.4925, 0.00909])
me_reed_1.materials.append(mat_colorpalette)
me_reed_1.update()

# ---- objects
ob_grass_1 = bpy.data.objects.new('grass-1', me_grass_1)
ob_reed_1 = bpy.data.objects.new('reed-1', me_reed_1)

# ---- transforms, parenting, visibility, modifiers, constraints
ob_grass_1.location = (-0.5, 0.0, 0.0)
ob_reed_1.location = (0.0, 0.0, 0.0)

# ---- collection membership
col_grass.objects.link(ob_grass_1)
col_reed.objects.link(ob_reed_1)

# ---- scene / render settings (as saved in the file)
scene.frame_start = 1; scene.frame_end = 250; scene.frame_set(1)
scene.render.engine = 'BLENDER_EEVEE_NEXT'
scene.cycles.sampling_pattern = 'TABULATED_SOBOL'
scene.view_settings.view_transform = 'Filmic'
bpy.context.view_layer.update()

# ---- added for rendering (the .blend has no active camera and no usable light): camera, sun
cam_auto = bpy.data.cameras.new('AutoCamera')
cam_auto.lens = 50.0
cam_auto.sensor_width = 36.0
cam_auto.clip_end = 1000.0
ob_auto_camera = bpy.data.objects.new('AutoCamera', cam_auto)
scene.collection.objects.link(ob_auto_camera)
ob_auto_camera.location = (0.439392, -0.847537, 0.767066)
ob_auto_camera.rotation_euler = (1.09748, -7.21219e-08, 0.694738)
scene.camera = ob_auto_camera
light_auto_sun = bpy.data.lights.new('AutoSun', 'SUN')
light_auto_sun.energy = 3.0
light_auto_sun.angle = 0.0523599
ob_auto_sun = bpy.data.objects.new('AutoSun', light_auto_sun)
scene.collection.objects.link(ob_auto_sun)
ob_auto_sun.rotation_euler = (0.872665, 0.174533, 0.523599)
bpy.context.view_layer.update()
